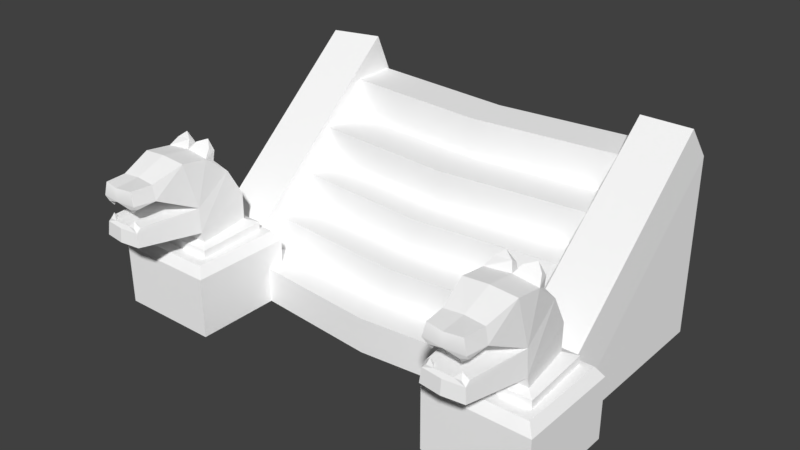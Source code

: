 # Source: Stairs_Bottom.blend  (saved by Blender 2.78.0; exported with 4.5.12 LTS)
import bpy
from mathutils import Matrix  # noqa: F401  (used for matrix-valued properties, if any)

bpy.ops.wm.read_factory_settings(use_empty=True)
scene = bpy.context.scene
scene.name = 'Scene'

# ---- collections
col_collection_1 = bpy.data.collections.new('Collection 1'); scene.collection.children.link(col_collection_1)

# ---- materials (node trees are filled in below, after node groups)
mat_atlas_01_006 = bpy.data.materials.new('atlas_01.006')
mat_atlas_01_006.alpha_threshold = 0.0
mat_atlas_01_006.use_transparent_shadow = False
mat_atlas_01_006.diffuse_color = (1.0, 1.0, 1.0, 1.0)
mat_atlas_01_006.roughness = 0.5

# ---- material node trees

# ---- world
world_world = bpy.data.worlds.new('World'); scene.world = world_world
world_world.color = (0.05088, 0.05088, 0.05088)
world_world.use_sun_shadow = False
world_world.sun_shadow_jitter_overblur = 0.0
world_world.cycles.sampling_method = 'MANUAL'

# ---- meshes
me_scene_009 = bpy.data.meshes.new('Scene.009')
me_scene_009.from_pydata([(-0.04269, 40.36, -21.53), (-173.5, 40.27, -77.2), (-0.04269, 40.27, -61.69), (-173.5, 40.36, -37.04), (173.4, 40.36, -37.04), (173.4, 40.27, -77.2), (-0.04269, 0.362, -21.53), (-173.5, 0.362, -37.04), (173.4, 0.3619, -37.04), (-0.04269, 79.0, -63.85), (-173.5, 78.12, -120.9), (-0.04269, 78.12, -105.4), (-173.5, 79.0, -79.36), (173.4, 79.0, -79.36), (173.4, 78.12, -120.9), (-0.04269, 116.9, -107.4), (-173.5, 118.1, -160.9), (-0.04269, 118.1, -145.4), (-173.5, 116.9, -122.9), (173.4, 116.9, -122.9), (173.4, 118.1, -160.9), (-0.04269, 159.0, -144.6), (-173.5, 160.4, -208.0), (-0.04269, 160.4, -192.4), (-173.5, 159.0, -160.1), (173.4, 159.0, -160.1), (173.4, 160.4, -208.0), (-0.04269, 200.0, -199.5), (-173.5, 200.0, -264.5), (-0.04269, 200.0, -249.0), (-173.5, 200.0, -215.0), (173.4, 200.0, -215.0), (173.4, 200.0, -264.5), (-170.0, 242.2, -248.0), (-170.0, 40.98, -13.91), (-230.0, 40.98, -13.91), (-230.0, 239.2, -241.5), (-170.0, 0.0, -37.89), (-230.0, 0.0, -37.89), (-230.0, 200.0, -263.6), (-170.0, 198.3, -266.8), (-170.0, 0.362, -263.6), (-230.0, 0.362, -263.6), (170.0, 42.05, -7.88), (170.0, 234.6, -240.5), (227.5, 235.2, -238.4), (230.0, 42.05, -7.88), (170.0, 0.0, -36.16), (230.0, 0.0, -36.16), (170.0, 198.4, -273.9), (230.0, 200.0, -263.6), (230.0, 0.3617, -263.6), (170.0, 0.3617, -263.6), (-227.7, 182.1, 45.27), (-200.0, 172.2, 79.4), (-221.2, 170.1, 79.4), (-200.0, 184.7, 46.3), (-200.0, 170.0, 106.4), (-218.4, 170.5, 103.6), (-228.0, 178.0, 15.63), (-200.0, 180.6, 14.42), (-200.0, 155.4, 107.0), (-222.0, 155.4, 104.7), (-215.5, 151.0, 104.8), (-210.0, 152.0, 100.1), (-190.1, 152.0, 100.1), (-221.4, 150.6, 100.2), (-225.7, 154.1, -13.45), (-200.0, 171.4, 3.429), (-224.6, 171.2, 3.202), (-205.2, 188.2, 7.625), (-223.8, 186.0, 7.087), (-205.5, 183.9, 0.7591), (-223.6, 181.4, 0.1099), (-214.8, 145.2, 100.3), (-242.5, 87.95, 39.88), (-236.6, 77.01, -42.55), (-236.6, 87.95, -42.55), (-242.5, 77.01, 39.88), (-157.5, 87.95, 39.88), (-157.5, 77.01, 39.88), (-233.4, 91.42, 31.44), (-224.4, 91.42, -32.38), (-166.7, 91.42, 31.44), (-216.0, 192.4, 0.9754), (-181.7, 170.5, 103.6), (-178.1, 155.4, 104.7), (-184.6, 151.0, 104.8), (-178.7, 150.6, 100.2), (-178.9, 170.1, 79.4), (-175.7, 121.2, -32.66), (-224.4, 121.2, -32.66), (-175.7, 91.42, -32.38), (-174.4, 154.1, -13.45), (-175.5, 171.2, 3.202), (-194.6, 183.9, 0.7591), (-194.9, 188.2, 7.625), (-176.5, 181.4, 0.1099), (-185.3, 145.2, 100.3), (-162.2, 77.01, -41.66), (-162.2, 87.95, -41.66), (-184.0, 192.4, 0.9754), (-176.3, 186.0, 7.087), (-257.3, 0.246, 60.54), (-257.4, 67.94, 60.61), (-142.7, 67.94, 60.61), (-142.8, 0.246, 60.54), (-142.7, 67.94, -54.07), (-142.8, 0.246, -54.0), (-257.4, 67.94, -54.07), (-257.3, 0.246, -54.0), (-150.0, 79.03, -46.75), (-248.4, 79.03, 53.66), (-248.4, 79.03, -46.75), (-150.0, 79.03, 53.66), (-223.9, 153.3, 79.32), (-221.8, 130.9, 99.18), (-215.9, 136.8, 101.1), (-217.6, 130.9, 104.2), (-209.8, 130.9, 104.2), (-213.9, 130.6, 98.01), (-176.2, 153.3, 79.32), (-186.2, 130.6, 98.01), (-190.3, 130.9, 104.2), (-169.7, 129.6, 32.04), (-230.3, 129.6, 32.04), (-178.3, 130.9, 99.18), (-172.4, 182.1, 45.27), (-172.1, 178.0, 15.63), (-184.2, 136.8, 101.1), (-182.5, 130.9, 104.2), (-200.0, 111.5, 108.4), (-221.9, 126.6, 104.3), (-200.0, 126.6, 106.9), (-223.4, 111.5, 105.5), (-233.1, 102.9, 33.88), (-167.0, 102.9, 33.88), (-176.7, 111.5, 105.5), (-178.2, 126.6, 104.3), (172.3, 182.1, 45.27), (200.0, 172.2, 79.4), (178.8, 170.1, 79.4), (200.0, 184.7, 46.3), (200.0, 170.0, 106.4), (181.6, 170.5, 103.6), (172.0, 178.0, 15.63), (200.0, 180.6, 14.42), (200.0, 155.4, 107.0), (178.0, 155.4, 104.7), (184.5, 151.0, 104.8), (190.0, 152.0, 100.1), (209.9, 152.0, 100.1), (178.6, 150.6, 100.2), (174.3, 154.1, -13.45), (200.0, 171.4, 3.429), (175.4, 171.2, 3.202), (194.8, 188.2, 7.625), (176.2, 186.0, 7.087), (194.5, 183.9, 0.7591), (176.4, 181.4, 0.1099), (185.2, 145.2, 100.3), (157.5, 87.95, 39.88), (163.4, 77.01, -42.55), (163.4, 87.95, -42.55), (157.5, 77.01, 39.88), (242.5, 87.95, 39.88), (242.5, 77.01, 39.88), (166.6, 91.42, 31.44), (175.6, 91.42, -32.38), (233.3, 91.42, 31.44), (184.0, 192.4, 0.9754), (218.3, 170.5, 103.6), (221.9, 155.4, 104.7), (215.4, 151.0, 104.8), (221.3, 150.6, 100.2), (221.1, 170.1, 79.4), (224.3, 121.2, -32.66), (175.6, 121.2, -32.66), (224.3, 91.42, -32.38), (225.6, 154.1, -13.45), (224.5, 171.2, 3.202), (205.4, 183.9, 0.7591), (205.1, 188.2, 7.625), (223.5, 181.4, 0.1099), (214.7, 145.2, 100.3), (237.8, 77.01, -41.66), (237.8, 87.95, -41.66), (216.0, 192.4, 0.9754), (223.7, 186.0, 7.087), (142.7, 0.246, 60.54), (142.6, 67.94, 60.61), (257.3, 67.94, 60.61), (257.2, 0.246, 60.54), (257.3, 67.94, -54.07), (257.2, 0.246, -54.0), (142.6, 67.94, -54.07), (142.7, 0.246, -54.0), (250.0, 79.03, -46.75), (151.6, 79.03, 53.66), (151.6, 79.03, -46.75), (250.0, 79.03, 53.66), (176.1, 153.3, 79.32), (178.2, 130.9, 99.18), (184.1, 136.8, 101.1), (182.4, 130.9, 104.2), (190.2, 130.9, 104.2), (186.1, 130.6, 98.01), (223.8, 153.3, 79.32), (213.8, 130.6, 98.01), (209.7, 130.9, 104.2), (230.3, 129.6, 32.04), (169.7, 129.6, 32.04), (221.7, 130.9, 99.18), (227.6, 182.1, 45.27), (227.9, 178.0, 15.63), (215.8, 136.8, 101.1), (217.5, 130.9, 104.2), (200.0, 111.5, 108.4), (178.1, 126.6, 104.3), (200.0, 126.6, 106.9), (176.6, 111.5, 105.5), (166.9, 102.9, 33.88), (233.0, 102.9, 33.88), (223.3, 111.5, 105.5), (221.8, 126.6, 104.3)], [], [(0, 2, 1), (1, 3, 0), (2, 0, 4), (4, 5, 2), (6, 0, 3), (3, 7, 6), (0, 6, 8), (8, 4, 0), (9, 11, 10), (10, 12, 9), (11, 9, 13), (13, 14, 11), (15, 17, 16), (16, 18, 15), (17, 15, 19), (19, 20, 17), (11, 15, 18), (18, 10, 11), (19, 15, 11), (11, 14, 19), (21, 23, 22), (22, 24, 21), (23, 21, 25), (25, 26, 23), (17, 21, 24), (24, 16, 17), (25, 21, 17), (17, 20, 25), (27, 29, 28), (28, 30, 27), (29, 27, 31), (31, 32, 29), (23, 27, 30), (30, 22, 23), (31, 27, 23), (23, 26, 31), (9, 2, 5), (5, 13, 9), (1, 2, 9), (9, 12, 1), (33, 35, 34), (33, 36, 35), (37, 35, 38), (37, 34, 35), (33, 39, 36), (33, 40, 39), (41, 40, 37), (42, 40, 41), (42, 39, 40), (42, 38, 39), (36, 38, 35), (36, 39, 38), (33, 37, 40), (33, 34, 37), (43, 45, 44), (43, 46, 45), (47, 46, 43), (47, 48, 46), (49, 43, 44), (49, 47, 43), (50, 44, 45), (50, 49, 44), (48, 45, 46), (48, 50, 45), (50, 48, 51), (49, 51, 52), (49, 50, 51), (47, 49, 52), (53, 55, 54), (54, 56, 53), (54, 58, 57), (59, 53, 56), (56, 60, 59), (58, 62, 61), (61, 57, 58), (61, 62, 63), (61, 63, 64), (61, 64, 65), (66, 63, 62), (54, 55, 58), (67, 69, 68), (59, 60, 70), (70, 71, 59), (60, 68, 72), (72, 70, 60), (69, 73, 72), (72, 68, 69), (59, 71, 73), (73, 69, 59), (63, 66, 74), (66, 64, 74), (64, 63, 74), (75, 77, 76), (76, 78, 75), (75, 80, 79), (75, 78, 80), (81, 82, 77), (77, 75, 81), (83, 75, 79), (83, 81, 75), (84, 70, 72), (73, 71, 84), (84, 72, 73), (71, 70, 84), (54, 57, 85), (85, 57, 61), (61, 86, 85), (61, 65, 87), (61, 87, 86), (86, 87, 88), (85, 89, 54), (90, 82, 91), (90, 92, 82), (68, 94, 93), (93, 67, 68), (60, 96, 95), (95, 68, 60), (94, 68, 95), (95, 97, 94), (98, 88, 87), (98, 65, 88), (98, 87, 65), (79, 80, 99), (99, 100, 79), (100, 76, 77), (100, 99, 76), (83, 79, 100), (100, 92, 83), (92, 77, 82), (92, 100, 77), (95, 96, 101), (101, 102, 97), (97, 95, 101), (101, 96, 102), (103, 105, 104), (103, 106, 105), (105, 108, 107), (105, 106, 108), (107, 110, 109), (107, 108, 110), (109, 103, 104), (109, 110, 103), (111, 113, 112), (112, 114, 111), (105, 114, 112), (112, 104, 105), (107, 111, 114), (114, 105, 107), (109, 113, 111), (111, 107, 109), (104, 112, 113), (113, 109, 104), (115, 55, 53), (58, 55, 115), (115, 62, 58), (115, 66, 62), (116, 118, 117), (118, 119, 117), (119, 120, 117), (120, 116, 117), (66, 115, 64), (65, 115, 121), (65, 64, 115), (121, 89, 85), (85, 86, 121), (86, 88, 121), (119, 122, 120), (119, 123, 122), (122, 124, 120), (124, 116, 120), (116, 124, 125), (124, 122, 126), (88, 65, 121), (127, 56, 54), (54, 89, 127), (128, 60, 56), (56, 127, 128), (94, 128, 93), (128, 102, 96), (96, 60, 128), (128, 94, 97), (97, 102, 128), (129, 130, 126), (129, 123, 130), (129, 122, 123), (129, 126, 122), (127, 89, 121), (131, 133, 132), (132, 134, 131), (91, 135, 67), (135, 131, 134), (131, 135, 136), (131, 136, 137), (90, 67, 93), (90, 91, 67), (67, 59, 69), (132, 119, 118), (135, 91, 82), (82, 81, 135), (131, 137, 138), (138, 133, 131), (90, 93, 136), (136, 83, 92), (92, 90, 136), (83, 135, 81), (83, 136, 135), (135, 125, 67), (115, 53, 125), (135, 132, 125), (135, 134, 132), (59, 125, 53), (118, 116, 132), (125, 59, 67), (116, 125, 132), (138, 126, 130), (138, 130, 123), (124, 126, 138), (93, 124, 136), (127, 121, 124), (138, 136, 124), (138, 137, 136), (128, 127, 124), (125, 121, 115), (125, 124, 121), (124, 93, 128), (123, 133, 138), (133, 123, 119), (133, 119, 132), (139, 141, 140), (140, 142, 139), (140, 144, 143), (145, 139, 142), (142, 146, 145), (144, 148, 147), (147, 143, 144), (147, 148, 149), (147, 149, 150), (147, 150, 151), (152, 149, 148), (140, 141, 144), (153, 155, 154), (145, 146, 156), (156, 157, 145), (146, 154, 158), (158, 156, 146), (155, 159, 158), (158, 154, 155), (145, 157, 159), (159, 155, 145), (149, 152, 160), (152, 150, 160), (150, 149, 160), (161, 163, 162), (162, 164, 161), (161, 166, 165), (161, 164, 166), (167, 168, 163), (163, 161, 167), (169, 161, 165), (169, 167, 161), (170, 156, 158), (159, 157, 170), (170, 158, 159), (157, 156, 170), (140, 143, 171), (171, 143, 147), (147, 172, 171), (147, 151, 173), (147, 173, 172), (172, 173, 174), (171, 175, 140), (176, 168, 177), (176, 178, 168), (154, 180, 179), (179, 153, 154), (146, 182, 181), (181, 154, 146), (180, 154, 181), (181, 183, 180), (184, 174, 173), (184, 151, 174), (184, 173, 151), (165, 166, 185), (185, 186, 165), (186, 162, 163), (186, 185, 162), (169, 165, 186), (186, 178, 169), (178, 163, 168), (178, 186, 163), (181, 182, 187), (187, 188, 183), (183, 181, 187), (187, 182, 188), (189, 191, 190), (189, 192, 191), (191, 194, 193), (191, 192, 194), (193, 196, 195), (193, 194, 196), (195, 189, 190), (195, 196, 189), (197, 199, 198), (198, 200, 197), (191, 200, 198), (198, 190, 191), (193, 197, 200), (200, 191, 193), (195, 199, 197), (197, 193, 195), (190, 198, 199), (199, 195, 190), (201, 141, 139), (144, 141, 201), (201, 148, 144), (201, 152, 148), (202, 204, 203), (204, 205, 203), (205, 206, 203), (206, 202, 203), (152, 201, 150), (151, 201, 207), (151, 150, 201), (207, 175, 171), (171, 172, 207), (172, 174, 207), (205, 208, 206), (205, 209, 208), (208, 210, 206), (210, 202, 206), (202, 210, 211), (210, 208, 212), (174, 151, 207), (213, 142, 140), (140, 175, 213), (214, 146, 142), (142, 213, 214), (180, 214, 179), (214, 188, 182), (182, 146, 214), (214, 180, 183), (183, 188, 214), (215, 216, 212), (215, 209, 216), (215, 208, 209), (215, 212, 208), (213, 175, 207), (217, 219, 218), (218, 220, 217), (177, 221, 153), (221, 217, 220), (217, 221, 222), (217, 222, 223), (176, 153, 179), (176, 177, 153), (153, 145, 155), (218, 205, 204), (221, 177, 168), (168, 167, 221), (217, 223, 224), (224, 219, 217), (176, 179, 222), (222, 169, 178), (178, 176, 222), (169, 221, 167), (169, 222, 221), (221, 211, 153), (201, 139, 211), (221, 218, 211), (221, 220, 218), (145, 211, 139), (204, 202, 218), (211, 145, 153), (202, 211, 218), (224, 212, 216), (224, 216, 209), (210, 212, 224), (179, 210, 222), (213, 207, 210), (224, 222, 210), (224, 223, 222), (214, 213, 210), (211, 207, 201), (211, 210, 207), (210, 179, 214), (209, 219, 224), (219, 209, 205), (219, 205, 218)])
me_scene_009.polygons.foreach_set('use_smooth', [True] * 388)
_k = set([(0, 3), (0, 4), (1, 2), (1, 9), (2, 5), (9, 12), (9, 13), (10, 11), (11, 14), (11, 19), (15, 18), (15, 19), (16, 17), (17, 20), (17, 25), (21, 24), (21, 25), (22, 23), (23, 26), (23, 31), (27, 30), (27, 31), (33, 34), (33, 36), (33, 40), (34, 35), (34, 37), (35, 36), (35, 37), (35, 38), (36, 39), (38, 39), (39, 40), (39, 42), (40, 41), (40, 42), (43, 44), (43, 46), (43, 47), (44, 45), (44, 49), (45, 46), (45, 50), (46, 48), (47, 49), (48, 50), (49, 50), (49, 52), (50, 51), (53, 54), (53, 55), (53, 56), (53, 59), (53, 115), (53, 125), (54, 55), (54, 56), (54, 57), (54, 58), (54, 85), (54, 89), (55, 58), (56, 60), (56, 127), (57, 58), (57, 85), (58, 62), (59, 60), (59, 67), (59, 69), (59, 70), (59, 71), (59, 73), (59, 125), (60, 68), (60, 70), (60, 96), (60, 128), (61, 62), (61, 63), (61, 64), (61, 65), (61, 86), (61, 87), (62, 63), (62, 66), (62, 115), (63, 64), (63, 66), (63, 74), (64, 65), (64, 66), (64, 74), (64, 115), (65, 87), (65, 88), (65, 98), (65, 121), (66, 74), (66, 115), (67, 68), (67, 69), (67, 91), (67, 93), (67, 125), (67, 135), (68, 69), (68, 72), (68, 94), (68, 95), (69, 72), (69, 73), (70, 71), (70, 72), (70, 84), (71, 73), (71, 84), (72, 73), (72, 84), (73, 84), (75, 77), (75, 78), (75, 79), (75, 80), (75, 81), (76, 77), (76, 100), (77, 81), (77, 82), (77, 100), (79, 80), (79, 83), (79, 99), (79, 100), (81, 82), (81, 83), (81, 135), (82, 91), (82, 92), (82, 135), (83, 92), (83, 100), (83, 136), (85, 86), (85, 89), (85, 121), (86, 87), (86, 88), (86, 121), (87, 88), (87, 98), (88, 98), (88, 121), (89, 121), (89, 127), (90, 91), (90, 92), (90, 93), (90, 136), (91, 135), (92, 100), (92, 136), (93, 94), (93, 124), (93, 128), (93, 136), (94, 95), (94, 97), (94, 128), (95, 96), (95, 97), (95, 101), (96, 101), (96, 102), (96, 128), (97, 101), (97, 102), (97, 128), (99, 100), (101, 102), (102, 128), (103, 104), (103, 109), (104, 105), (104, 109), (104, 112), (105, 106), (105, 107), (105, 108), (105, 114), (107, 108), (107, 109), (107, 110), (107, 111), (109, 110), (109, 113), (111, 113), (111, 114), (112, 113), (112, 114), (115, 121), (115, 125), (116, 117), (116, 118), (116, 120), (116, 125), (116, 132), (117, 118), (117, 119), (117, 120), (118, 119), (118, 132), (119, 120), (119, 123), (119, 132), (121, 124), (121, 127), (122, 123), (122, 126), (122, 129), (123, 129), (123, 130), (123, 138), (124, 125), (124, 126), (124, 127), (124, 128), (124, 136), (124, 138), (125, 132), (125, 135), (126, 129), (126, 130), (126, 138), (127, 128), (129, 130), (130, 138), (131, 133), (131, 134), (131, 137), (132, 133), (132, 134), (133, 138), (134, 135), (135, 136), (136, 137), (137, 138), (139, 140), (139, 141), (139, 142), (139, 145), (139, 201), (139, 211), (140, 141), (140, 142), (140, 143), (140, 144), (140, 171), (140, 175), (141, 144), (142, 146), (142, 213), (143, 144), (143, 171), (144, 148), (145, 146), (145, 153), (145, 155), (145, 156), (145, 157), (145, 159), (145, 211), (146, 154), (146, 156), (146, 182), (146, 214), (147, 148), (147, 149), (147, 150), (147, 151), (147, 172), (147, 173), (148, 149), (148, 152), (148, 201), (149, 150), (149, 152), (149, 160), (150, 151), (150, 152), (150, 160), (150, 201), (151, 173), (151, 174), (151, 184), (151, 207), (152, 160), (152, 201), (153, 154), (153, 155), (153, 177), (153, 179), (153, 211), (153, 221), (154, 155), (154, 158), (154, 180), (154, 181), (155, 158), (155, 159), (156, 157), (156, 158), (156, 170), (157, 159), (157, 170), (158, 159), (158, 170), (159, 170), (161, 163), (161, 164), (161, 165), (161, 166), (161, 167), (162, 163), (162, 186), (163, 167), (163, 168), (163, 186), (165, 166), (165, 169), (165, 185), (165, 186), (167, 168), (167, 169), (167, 221), (168, 177), (168, 178), (168, 221), (169, 178), (169, 186), (169, 222), (171, 172), (171, 175), (171, 207), (172, 173), (172, 174), (172, 207), (173, 174), (173, 184), (174, 184), (174, 207), (175, 207), (175, 213), (176, 177), (176, 178), (176, 179), (176, 222), (177, 221), (178, 186), (178, 222), (179, 180), (179, 210), (179, 214), (179, 222), (180, 181), (180, 183), (180, 214), (181, 182), (181, 183), (181, 187), (182, 187), (182, 188), (182, 214), (183, 187), (183, 188), (183, 214), (185, 186), (187, 188), (188, 214), (189, 190), (189, 195), (190, 191), (190, 195), (190, 198), (191, 192), (191, 193), (191, 194), (191, 200), (193, 194), (193, 195), (193, 196), (193, 197), (195, 196), (195, 199), (197, 199), (197, 200), (198, 199), (198, 200), (201, 207), (201, 211), (202, 203), (202, 204), (202, 206), (202, 211), (202, 218), (203, 204), (203, 205), (203, 206), (204, 205), (204, 218), (205, 206), (205, 209), (205, 218), (207, 210), (207, 213), (208, 209), (208, 212), (208, 215), (209, 215), (209, 216), (209, 224), (210, 211), (210, 212), (210, 213), (210, 214), (210, 222), (210, 224), (211, 218), (211, 221), (212, 215), (212, 216), (212, 224), (213, 214), (215, 216), (216, 224), (217, 219), (217, 220), (217, 223), (218, 219), (218, 220), (219, 224), (220, 221), (221, 222), (222, 223), (223, 224)])
me_scene_009.attributes.new('sharp_edge', 'BOOLEAN', 'EDGE').data.foreach_set('value', [ (min(e.vertices), max(e.vertices)) in _k for e in me_scene_009.edges])
_uv = me_scene_009.uv_layers.new(name='UVSet0')
_uv.uv.foreach_set('vector', [0.8009, 0.3359, 0.8009, 0.3419, 0.8237, 0.3419, 0.8237, 0.3419, 0.8237, 0.3359, 0.8009, 0.3359, 0.8009, 0.3419, 0.8009, 0.3359, 0.7782, 0.3359, 0.7782, 0.3359, 0.7782, 0.3419, 0.8009, 0.3419, 0.8009, 0.3299, 0.8009, 0.3359, 0.8237, 0.3359, 0.8237, 0.3359, 0.8237, 0.3299, 0.8009, 0.3299, 0.8009, 0.3359, 0.8009, 0.3299, 0.7782, 0.3299, 0.7782, 0.3299, 0.7782, 0.3359, 0.8009, 0.3359, 0.8009, 0.3479, 0.8009, 0.3539, 0.8237, 0.3539, 0.8237, 0.3539, 0.8237, 0.3479, 0.8009, 0.3479, 0.8009, 0.3539, 0.8009, 0.3479, 0.7782, 0.3479, 0.7782, 0.3479, 0.7782, 0.3539, 0.8009, 0.3539, 0.8009, 0.3599, 0.8009, 0.3659, 0.8237, 0.3659, 0.8237, 0.3659, 0.8237, 0.3599, 0.8009, 0.3599, 0.8009, 0.3659, 0.8009, 0.3599, 0.7782, 0.3599, 0.7782, 0.3599, 0.7782, 0.3659, 0.8009, 0.3659, 0.8009, 0.3539, 0.8009, 0.3599, 0.8237, 0.3599, 0.8237, 0.3599, 0.8237, 0.3539, 0.8009, 0.3539, 0.7782, 0.3599, 0.8009, 0.3599, 0.8009, 0.3539, 0.8009, 0.3539, 0.7782, 0.3539, 0.7782, 0.3599, 0.8009, 0.372, 0.8009, 0.378, 0.8237, 0.378, 0.8237, 0.378, 0.8237, 0.372, 0.8009, 0.372, 0.8009, 0.378, 0.8009, 0.372, 0.7782, 0.372, 0.7782, 0.372, 0.7782, 0.378, 0.8009, 0.378, 0.8009, 0.3659, 0.8009, 0.372, 0.8237, 0.372, 0.8237, 0.372, 0.8237, 0.3659, 0.8009, 0.3659, 0.7782, 0.372, 0.8009, 0.372, 0.8009, 0.3659, 0.8009, 0.3659, 0.7782, 0.3659, 0.7782, 0.372, 0.8009, 0.384, 0.8009, 0.39, 0.8237, 0.39, 0.8237, 0.39, 0.8237, 0.384, 0.8009, 0.384, 0.8009, 0.39, 0.8009, 0.384, 0.7782, 0.384, 0.7782, 0.384, 0.7782, 0.39, 0.8009, 0.39, 0.8009, 0.378, 0.8009, 0.384, 0.8237, 0.384, 0.8237, 0.384, 0.8237, 0.378, 0.8009, 0.378, 0.7782, 0.384, 0.8009, 0.384, 0.8009, 0.378, 0.8009, 0.378, 0.7782, 0.378, 0.7782, 0.384, 0.8009, 0.3479, 0.8009, 0.3419, 0.7782, 0.3419, 0.7782, 0.3419, 0.7782, 0.3479, 0.8009, 0.3479, 0.8237, 0.3419, 0.8009, 0.3419, 0.8009, 0.3479, 0.8009, 0.3479, 0.8237, 0.3479, 0.8237, 0.3419, 0.9985, 0.3966, 0.9282, 0.3817, 0.9282, 0.3966, 0.9985, 0.3966, 0.9985, 0.3817, 0.9282, 0.3817, 0.9227, 0.3981, 0.9376, 0.4098, 0.9376, 0.3981, 0.9227, 0.3981, 0.9227, 0.4098, 0.9376, 0.4098, 0.9011, 0.4036, 0.8897, 0.3945, 0.8897, 0.4036, 0.9011, 0.4036, 0.9011, 0.3937, 0.8897, 0.3945, 0.9011, 0.3563, 0.9011, 0.3937, 0.9393, 0.3563, 0.8897, 0.3563, 0.9011, 0.3937, 0.9011, 0.3563, 0.8897, 0.3563, 0.8897, 0.3945, 0.9011, 0.3937, 0.8897, 0.3563, 0.8514, 0.3563, 0.8897, 0.3945, 0.8897, 0.4036, 0.8514, 0.3563, 0.8514, 0.3655, 0.8897, 0.4036, 0.8897, 0.3945, 0.8514, 0.3563, 0.9011, 0.4036, 0.9393, 0.3563, 0.9011, 0.3937, 0.9011, 0.4036, 0.9393, 0.3651, 0.9393, 0.3563, 0.9282, 0.3966, 0.9985, 0.3817, 0.9985, 0.3966, 0.9282, 0.3966, 0.9282, 0.3817, 0.9985, 0.3817, 0.9227, 0.3981, 0.9376, 0.4098, 0.9227, 0.4098, 0.9227, 0.3981, 0.9376, 0.3981, 0.9376, 0.4098, 0.9011, 0.3928, 0.9393, 0.3651, 0.9011, 0.4036, 0.9011, 0.3928, 0.9393, 0.3563, 0.9393, 0.3651, 0.8897, 0.3945, 0.9011, 0.4036, 0.8897, 0.4036, 0.8897, 0.3945, 0.9011, 0.3928, 0.9011, 0.4036, 0.8514, 0.3563, 0.8897, 0.4036, 0.8514, 0.3655, 0.8514, 0.3563, 0.8884, 0.3931, 0.8897, 0.4036, 0.8897, 0.3945, 0.8514, 0.3563, 0.8897, 0.3563, 0.9011, 0.3928, 0.8897, 0.3563, 0.9011, 0.3563, 0.9011, 0.3928, 0.8897, 0.3945, 0.8897, 0.3563, 0.9393, 0.3563, 0.9011, 0.3928, 0.9011, 0.3563, 0.7931, 0.4605, 0.7925, 0.4501, 0.8001, 0.45, 0.8001, 0.45, 0.8001, 0.46, 0.7931, 0.4605, 0.8001, 0.45, 0.7945, 0.4433, 0.8001, 0.4414, 0.7931, 0.4684, 0.7931, 0.4605, 0.8001, 0.46, 0.8001, 0.46, 0.8001, 0.4696, 0.7931, 0.4684, 0.7945, 0.4433, 0.7902, 0.4412, 0.7964, 0.4367, 0.7964, 0.4367, 0.8001, 0.4414, 0.7945, 0.4433, 0.8426, 0.4464, 0.841, 0.4526, 0.8408, 0.451, 0.8426, 0.4464, 0.8408, 0.451, 0.8398, 0.4492, 0.8426, 0.4464, 0.8398, 0.4492, 0.8398, 0.4436, 0.8397, 0.4524, 0.8408, 0.451, 0.841, 0.4526, 0.8001, 0.45, 0.7925, 0.4501, 0.7945, 0.4433, 0.7931, 0.4775, 0.7928, 0.4712, 0.8001, 0.4702, 0.7737, 0.4636, 0.7721, 0.4565, 0.7751, 0.4575, 0.7751, 0.4575, 0.7761, 0.4626, 0.7737, 0.4636, 0.7721, 0.4565, 0.774, 0.4526, 0.7763, 0.4558, 0.7763, 0.4558, 0.7751, 0.4575, 0.7721, 0.4565, 0.7809, 0.4515, 0.7811, 0.4546, 0.7763, 0.4558, 0.7763, 0.4558, 0.774, 0.4526, 0.7809, 0.4515, 0.7737, 0.4636, 0.7761, 0.4626, 0.7777, 0.4644, 0.7777, 0.4644, 0.7761, 0.4669, 0.7737, 0.4636, 0.7737, 0.4285, 0.7757, 0.4291, 0.7738, 0.4308, 0.7757, 0.4291, 0.7766, 0.4322, 0.7738, 0.4308, 0.7712, 0.4293, 0.7737, 0.4285, 0.7738, 0.4308, 0.7811, 0.4232, 0.7584, 0.4282, 0.7589, 0.4246, 0.7589, 0.4246, 0.7823, 0.4216, 0.7811, 0.4232, 0.7811, 0.4232, 0.7823, 0.4479, 0.7811, 0.4463, 0.7811, 0.4232, 0.7823, 0.4216, 0.7823, 0.4479, 0.7788, 0.4256, 0.7612, 0.4289, 0.7584, 0.4282, 0.7584, 0.4282, 0.7811, 0.4232, 0.7788, 0.4256, 0.7788, 0.4439, 0.7811, 0.4232, 0.7811, 0.4463, 0.7788, 0.4439, 0.7788, 0.4256, 0.7811, 0.4232, 0.7791, 0.459, 0.7751, 0.4575, 0.7763, 0.4558, 0.7777, 0.4644, 0.7761, 0.4626, 0.7791, 0.459, 0.7791, 0.459, 0.7763, 0.4558, 0.7811, 0.4546, 0.7761, 0.4626, 0.7751, 0.4575, 0.7791, 0.459, 0.8001, 0.45, 0.8001, 0.4414, 0.8056, 0.4433, 0.8056, 0.4433, 0.8001, 0.4414, 0.8037, 0.4367, 0.8037, 0.4367, 0.8099, 0.4412, 0.8056, 0.4433, 0.8426, 0.4464, 0.8398, 0.4436, 0.8408, 0.4418, 0.8426, 0.4464, 0.8408, 0.4418, 0.841, 0.4401, 0.841, 0.4401, 0.8408, 0.4418, 0.8397, 0.4404, 0.8056, 0.4433, 0.8077, 0.4501, 0.8001, 0.45, 0.808, 0.4882, 0.7886, 0.496, 0.7921, 0.4882, 0.808, 0.4882, 0.8115, 0.496, 0.7886, 0.496, 0.8001, 0.4702, 0.8073, 0.4712, 0.807, 0.4775, 0.807, 0.4775, 0.7931, 0.4775, 0.8001, 0.4702, 0.8386, 0.4788, 0.8356, 0.4799, 0.8345, 0.4781, 0.8345, 0.4781, 0.8368, 0.475, 0.8386, 0.4788, 0.8298, 0.4738, 0.8368, 0.475, 0.8345, 0.4781, 0.8345, 0.4781, 0.8296, 0.4769, 0.8298, 0.4738, 0.7669, 0.4317, 0.7646, 0.43, 0.7666, 0.4294, 0.7669, 0.4317, 0.7638, 0.4331, 0.7646, 0.43, 0.7669, 0.4317, 0.7666, 0.4294, 0.7692, 0.4302, 0.7811, 0.4463, 0.7823, 0.4479, 0.7589, 0.4449, 0.7589, 0.4449, 0.7585, 0.4415, 0.7811, 0.4463, 0.7585, 0.4415, 0.7589, 0.4246, 0.7584, 0.4282, 0.7585, 0.4415, 0.7589, 0.4449, 0.7589, 0.4246, 0.7788, 0.4439, 0.7811, 0.4463, 0.7585, 0.4415, 0.7585, 0.4415, 0.7612, 0.4406, 0.7788, 0.4439, 0.7612, 0.4406, 0.7584, 0.4282, 0.7612, 0.4289, 0.7612, 0.4406, 0.7585, 0.4415, 0.7584, 0.4282, 0.8345, 0.4781, 0.8356, 0.4799, 0.8316, 0.4813, 0.8316, 0.4813, 0.8346, 0.485, 0.8331, 0.4867, 0.8296, 0.4769, 0.8345, 0.4781, 0.8316, 0.4813, 0.8316, 0.4813, 0.8356, 0.4799, 0.8346, 0.485, 0.9989, 0.3014, 0.9801, 0.3179, 0.9989, 0.3179, 0.9989, 0.3014, 0.9801, 0.3014, 0.9801, 0.3179, 0.9801, 0.3179, 0.961, 0.3014, 0.961, 0.3179, 0.9801, 0.3179, 0.9801, 0.3014, 0.961, 0.3014, 0.961, 0.3179, 0.942, 0.3014, 0.942, 0.3179, 0.961, 0.3179, 0.961, 0.3014, 0.942, 0.3014, 0.942, 0.3179, 0.9225, 0.3014, 0.9225, 0.3179, 0.942, 0.3179, 0.942, 0.3014, 0.9225, 0.3014, 0.9397, 0.3347, 0.9397, 0.3203, 0.9249, 0.3203, 0.9249, 0.3203, 0.9249, 0.3347, 0.9397, 0.3347, 0.9225, 0.3369, 0.9249, 0.3347, 0.9249, 0.3203, 0.9249, 0.3203, 0.9225, 0.3179, 0.9225, 0.3369, 0.942, 0.3369, 0.9397, 0.3347, 0.9249, 0.3347, 0.9249, 0.3347, 0.9225, 0.3369, 0.942, 0.3369, 0.942, 0.3179, 0.9397, 0.3203, 0.9397, 0.3347, 0.9397, 0.3347, 0.942, 0.3369, 0.942, 0.3179, 0.9225, 0.3179, 0.9249, 0.3203, 0.9397, 0.3203, 0.9397, 0.3203, 0.942, 0.3179, 0.9225, 0.3179, 0.7863, 0.4498, 0.7925, 0.4501, 0.7931, 0.4605, 0.7945, 0.4433, 0.7925, 0.4501, 0.7863, 0.4498, 0.7863, 0.4498, 0.7902, 0.4412, 0.7945, 0.4433, 0.8341, 0.4532, 0.8397, 0.4524, 0.841, 0.4526, 0.7752, 0.4374, 0.7734, 0.4374, 0.7736, 0.4396, 0.7734, 0.4374, 0.7712, 0.4375, 0.7736, 0.4396, 0.7712, 0.4375, 0.7703, 0.4394, 0.7736, 0.4396, 0.7765, 0.4392, 0.7752, 0.4374, 0.7736, 0.4396, 0.8397, 0.4524, 0.8341, 0.4532, 0.8398, 0.4492, 0.8398, 0.4436, 0.8341, 0.4532, 0.8341, 0.4395, 0.8398, 0.4436, 0.8398, 0.4492, 0.8341, 0.4532, 0.8138, 0.4498, 0.8077, 0.4501, 0.8056, 0.4433, 0.8056, 0.4433, 0.8099, 0.4412, 0.8138, 0.4498, 0.841, 0.4401, 0.8397, 0.4404, 0.8341, 0.4395, 0.7579, 0.4702, 0.7645, 0.4719, 0.7567, 0.4719, 0.7579, 0.4702, 0.7633, 0.4702, 0.7645, 0.4719, 0.7645, 0.4719, 0.7692, 0.4904, 0.7567, 0.4719, 0.7692, 0.4904, 0.7546, 0.4716, 0.7567, 0.4719, 0.7546, 0.4716, 0.7692, 0.4904, 0.752, 0.4904, 0.7692, 0.4904, 0.7645, 0.4719, 0.7666, 0.4716, 0.8397, 0.4404, 0.8398, 0.4436, 0.8341, 0.4395, 0.807, 0.4605, 0.8001, 0.46, 0.8001, 0.45, 0.8001, 0.45, 0.8077, 0.4501, 0.807, 0.4605, 0.8071, 0.4684, 0.8001, 0.4696, 0.8001, 0.46, 0.8001, 0.46, 0.807, 0.4605, 0.8071, 0.4684, 0.8073, 0.4712, 0.8071, 0.4684, 0.807, 0.4775, 0.8371, 0.4859, 0.8346, 0.485, 0.8356, 0.4799, 0.8356, 0.4799, 0.8386, 0.4788, 0.8371, 0.4859, 0.8371, 0.4859, 0.8346, 0.4893, 0.8331, 0.4867, 0.8331, 0.4867, 0.8346, 0.485, 0.8371, 0.4859, 0.7655, 0.4382, 0.7658, 0.436, 0.764, 0.4361, 0.7655, 0.4382, 0.768, 0.4362, 0.7658, 0.436, 0.7655, 0.4382, 0.7689, 0.438, 0.768, 0.4362, 0.7655, 0.4382, 0.764, 0.4361, 0.7627, 0.4379, 0.807, 0.4605, 0.8077, 0.4501, 0.8138, 0.4498, 0.7517, 0.455, 0.7554, 0.4514, 0.7604, 0.4563, 0.7604, 0.4563, 0.7571, 0.4602, 0.7517, 0.455, 0.7921, 0.4882, 0.7733, 0.4766, 0.7931, 0.4775, 0.8386, 0.4382, 0.8172, 0.4289, 0.818, 0.4354, 0.8172, 0.4289, 0.8386, 0.4382, 0.8386, 0.4196, 0.8172, 0.4289, 0.8386, 0.4196, 0.818, 0.4223, 0.808, 0.4882, 0.7931, 0.4775, 0.807, 0.4775, 0.808, 0.4882, 0.7921, 0.4882, 0.7931, 0.4775, 0.7931, 0.4775, 0.7931, 0.4684, 0.7928, 0.4712, 0.7545, 0.4701, 0.7579, 0.4702, 0.7558, 0.4704, 0.7733, 0.4766, 0.7921, 0.4882, 0.7886, 0.496, 0.7886, 0.496, 0.7719, 0.481, 0.7733, 0.4766, 0.8484, 0.455, 0.843, 0.4602, 0.8397, 0.4563, 0.8397, 0.4563, 0.8447, 0.4514, 0.8484, 0.455, 0.808, 0.4882, 0.807, 0.4775, 0.8269, 0.4766, 0.8269, 0.4766, 0.8283, 0.481, 0.8115, 0.496, 0.8115, 0.496, 0.808, 0.4882, 0.8269, 0.4766, 0.8421, 0.4195, 0.8386, 0.4382, 0.8421, 0.4383, 0.8421, 0.4195, 0.8386, 0.4196, 0.8386, 0.4382, 0.7733, 0.4766, 0.7786, 0.4685, 0.7931, 0.4775, 0.7863, 0.4498, 0.7931, 0.4605, 0.7786, 0.4685, 0.7733, 0.4766, 0.7604, 0.4563, 0.7786, 0.4685, 0.7733, 0.4766, 0.7571, 0.4602, 0.7604, 0.4563, 0.7931, 0.4684, 0.7786, 0.4685, 0.7931, 0.4605, 0.7558, 0.4704, 0.7546, 0.4716, 0.7545, 0.4701, 0.7786, 0.4685, 0.7931, 0.4684, 0.7931, 0.4775, 0.7546, 0.4716, 0.752, 0.4904, 0.7545, 0.4701, 0.7667, 0.4701, 0.7666, 0.4716, 0.7654, 0.4704, 0.7667, 0.4701, 0.7654, 0.4704, 0.7633, 0.4702, 0.7692, 0.4904, 0.7666, 0.4716, 0.7667, 0.4701, 0.807, 0.4775, 0.8214, 0.4685, 0.8269, 0.4766, 0.807, 0.4605, 0.8138, 0.4498, 0.8214, 0.4685, 0.8397, 0.4563, 0.8269, 0.4766, 0.8214, 0.4685, 0.8397, 0.4563, 0.843, 0.4602, 0.8269, 0.4766, 0.8071, 0.4684, 0.807, 0.4605, 0.8214, 0.4685, 0.819, 0.4546, 0.8341, 0.4395, 0.8341, 0.4532, 0.819, 0.4546, 0.8191, 0.4382, 0.8341, 0.4395, 0.8214, 0.4685, 0.807, 0.4775, 0.8071, 0.4684, 0.7633, 0.4702, 0.7606, 0.4685, 0.7667, 0.4701, 0.7606, 0.4685, 0.7633, 0.4702, 0.7579, 0.4702, 0.7606, 0.4685, 0.7579, 0.4702, 0.7545, 0.4701, 0.7931, 0.4605, 0.7925, 0.4501, 0.8001, 0.45, 0.8001, 0.45, 0.8001, 0.46, 0.7931, 0.4605, 0.8001, 0.45, 0.7945, 0.4433, 0.8001, 0.4414, 0.7931, 0.4684, 0.7931, 0.4605, 0.8001, 0.46, 0.8001, 0.46, 0.8001, 0.4696, 0.7931, 0.4684, 0.7945, 0.4433, 0.7902, 0.4412, 0.7964, 0.4367, 0.7964, 0.4367, 0.8001, 0.4414, 0.7945, 0.4433, 0.8426, 0.4464, 0.841, 0.4526, 0.8408, 0.451, 0.8426, 0.4464, 0.8408, 0.451, 0.8398, 0.4492, 0.8426, 0.4464, 0.8398, 0.4492, 0.8398, 0.4436, 0.8397, 0.4524, 0.8408, 0.451, 0.841, 0.4526, 0.8001, 0.45, 0.7925, 0.4501, 0.7945, 0.4433, 0.7931, 0.4775, 0.7928, 0.4712, 0.8001, 0.4702, 0.7737, 0.4636, 0.7721, 0.4565, 0.7751, 0.4575, 0.7751, 0.4575, 0.7761, 0.4626, 0.7737, 0.4636, 0.7721, 0.4565, 0.774, 0.4526, 0.7763, 0.4558, 0.7763, 0.4558, 0.7751, 0.4575, 0.7721, 0.4565, 0.7809, 0.4515, 0.7811, 0.4546, 0.7763, 0.4558, 0.7763, 0.4558, 0.774, 0.4526, 0.7809, 0.4515, 0.7737, 0.4636, 0.7761, 0.4626, 0.7777, 0.4644, 0.7777, 0.4644, 0.7761, 0.4669, 0.7737, 0.4636, 0.7737, 0.4285, 0.7757, 0.4291, 0.7738, 0.4308, 0.7757, 0.4291, 0.7766, 0.4322, 0.7738, 0.4308, 0.7712, 0.4293, 0.7737, 0.4285, 0.7738, 0.4308, 0.7811, 0.4232, 0.7584, 0.4282, 0.7589, 0.4246, 0.7589, 0.4246, 0.7823, 0.4216, 0.7811, 0.4232, 0.7811, 0.4232, 0.7823, 0.4479, 0.7811, 0.4463, 0.7811, 0.4232, 0.7823, 0.4216, 0.7823, 0.4479, 0.7788, 0.4256, 0.7612, 0.4289, 0.7584, 0.4282, 0.7584, 0.4282, 0.7811, 0.4232, 0.7788, 0.4256, 0.7788, 0.4439, 0.7811, 0.4232, 0.7811, 0.4463, 0.7788, 0.4439, 0.7788, 0.4256, 0.7811, 0.4232, 0.7791, 0.459, 0.7751, 0.4575, 0.7763, 0.4558, 0.7777, 0.4644, 0.7761, 0.4626, 0.7791, 0.459, 0.7791, 0.459, 0.7763, 0.4558, 0.7811, 0.4546, 0.7761, 0.4626, 0.7751, 0.4575, 0.7791, 0.459, 0.8001, 0.45, 0.8001, 0.4414, 0.8056, 0.4433, 0.8056, 0.4433, 0.8001, 0.4414, 0.8037, 0.4367, 0.8037, 0.4367, 0.8099, 0.4412, 0.8056, 0.4433, 0.8426, 0.4464, 0.8398, 0.4436, 0.8408, 0.4418, 0.8426, 0.4464, 0.8408, 0.4418, 0.841, 0.4401, 0.841, 0.4401, 0.8408, 0.4418, 0.8397, 0.4404, 0.8056, 0.4433, 0.8077, 0.4501, 0.8001, 0.45, 0.808, 0.4882, 0.7886, 0.496, 0.7921, 0.4882, 0.808, 0.4882, 0.8115, 0.496, 0.7886, 0.496, 0.8001, 0.4702, 0.8073, 0.4712, 0.807, 0.4775, 0.807, 0.4775, 0.7931, 0.4775, 0.8001, 0.4702, 0.8386, 0.4788, 0.8356, 0.4799, 0.8345, 0.4781, 0.8345, 0.4781, 0.8368, 0.475, 0.8386, 0.4788, 0.8298, 0.4738, 0.8368, 0.475, 0.8345, 0.4781, 0.8345, 0.4781, 0.8296, 0.4769, 0.8298, 0.4738, 0.7669, 0.4317, 0.7646, 0.43, 0.7666, 0.4294, 0.7669, 0.4317, 0.7638, 0.4331, 0.7646, 0.43, 0.7669, 0.4317, 0.7666, 0.4294, 0.7692, 0.4302, 0.7811, 0.4463, 0.7823, 0.4479, 0.7589, 0.4449, 0.7589, 0.4449, 0.7585, 0.4415, 0.7811, 0.4463, 0.7585, 0.4415, 0.7589, 0.4246, 0.7584, 0.4282, 0.7585, 0.4415, 0.7589, 0.4449, 0.7589, 0.4246, 0.7788, 0.4439, 0.7811, 0.4463, 0.7585, 0.4415, 0.7585, 0.4415, 0.7612, 0.4406, 0.7788, 0.4439, 0.7612, 0.4406, 0.7584, 0.4282, 0.7612, 0.4289, 0.7612, 0.4406, 0.7585, 0.4415, 0.7584, 0.4282, 0.8345, 0.4781, 0.8356, 0.4799, 0.8316, 0.4813, 0.8316, 0.4813, 0.8346, 0.485, 0.8331, 0.4867, 0.8296, 0.4769, 0.8345, 0.4781, 0.8316, 0.4813, 0.8316, 0.4813, 0.8356, 0.4799, 0.8346, 0.485, 0.9989, 0.3014, 0.9801, 0.3179, 0.9989, 0.3179, 0.9989, 0.3014, 0.9801, 0.3014, 0.9801, 0.3179, 0.9801, 0.3179, 0.961, 0.3014, 0.961, 0.3179, 0.9801, 0.3179, 0.9801, 0.3014, 0.961, 0.3014, 0.961, 0.3179, 0.942, 0.3014, 0.942, 0.3179, 0.961, 0.3179, 0.961, 0.3014, 0.942, 0.3014, 0.942, 0.3179, 0.9225, 0.3014, 0.9225, 0.3179, 0.942, 0.3179, 0.942, 0.3014, 0.9225, 0.3014, 0.9397, 0.3347, 0.9397, 0.3203, 0.9249, 0.3203, 0.9249, 0.3203, 0.9249, 0.3347, 0.9397, 0.3347, 0.9225, 0.3369, 0.9249, 0.3347, 0.9249, 0.3203, 0.9249, 0.3203, 0.9225, 0.3179, 0.9225, 0.3369, 0.942, 0.3369, 0.9397, 0.3347, 0.9249, 0.3347, 0.9249, 0.3347, 0.9225, 0.3369, 0.942, 0.3369, 0.942, 0.3179, 0.9397, 0.3203, 0.9397, 0.3347, 0.9397, 0.3347, 0.942, 0.3369, 0.942, 0.3179, 0.9225, 0.3179, 0.9249, 0.3203, 0.9397, 0.3203, 0.9397, 0.3203, 0.942, 0.3179, 0.9225, 0.3179, 0.7863, 0.4498, 0.7925, 0.4501, 0.7931, 0.4605, 0.7945, 0.4433, 0.7925, 0.4501, 0.7863, 0.4498, 0.7863, 0.4498, 0.7902, 0.4412, 0.7945, 0.4433, 0.8341, 0.4532, 0.8397, 0.4524, 0.841, 0.4526, 0.7752, 0.4374, 0.7734, 0.4374, 0.7736, 0.4396, 0.7734, 0.4374, 0.7712, 0.4375, 0.7736, 0.4396, 0.7712, 0.4375, 0.7703, 0.4394, 0.7736, 0.4396, 0.7765, 0.4392, 0.7752, 0.4374, 0.7736, 0.4396, 0.8397, 0.4524, 0.8341, 0.4532, 0.8398, 0.4492, 0.8398, 0.4436, 0.8341, 0.4532, 0.8341, 0.4395, 0.8398, 0.4436, 0.8398, 0.4492, 0.8341, 0.4532, 0.8138, 0.4498, 0.8077, 0.4501, 0.8056, 0.4433, 0.8056, 0.4433, 0.8099, 0.4412, 0.8138, 0.4498, 0.841, 0.4401, 0.8397, 0.4404, 0.8341, 0.4395, 0.7579, 0.4702, 0.7645, 0.4719, 0.7567, 0.4719, 0.7579, 0.4702, 0.7633, 0.4702, 0.7645, 0.4719, 0.7645, 0.4719, 0.7692, 0.4904, 0.7567, 0.4719, 0.7692, 0.4904, 0.7546, 0.4716, 0.7567, 0.4719, 0.7546, 0.4716, 0.7692, 0.4904, 0.752, 0.4904, 0.7692, 0.4904, 0.7645, 0.4719, 0.7666, 0.4716, 0.8397, 0.4404, 0.8398, 0.4436, 0.8341, 0.4395, 0.807, 0.4605, 0.8001, 0.46, 0.8001, 0.45, 0.8001, 0.45, 0.8077, 0.4501, 0.807, 0.4605, 0.8071, 0.4684, 0.8001, 0.4696, 0.8001, 0.46, 0.8001, 0.46, 0.807, 0.4605, 0.8071, 0.4684, 0.8073, 0.4712, 0.8071, 0.4684, 0.807, 0.4775, 0.8371, 0.4859, 0.8346, 0.485, 0.8356, 0.4799, 0.8356, 0.4799, 0.8386, 0.4788, 0.8371, 0.4859, 0.8371, 0.4859, 0.8346, 0.4893, 0.8331, 0.4867, 0.8331, 0.4867, 0.8346, 0.485, 0.8371, 0.4859, 0.7655, 0.4382, 0.7658, 0.436, 0.764, 0.4361, 0.7655, 0.4382, 0.768, 0.4362, 0.7658, 0.436, 0.7655, 0.4382, 0.7689, 0.438, 0.768, 0.4362, 0.7655, 0.4382, 0.764, 0.4361, 0.7627, 0.4379, 0.807, 0.4605, 0.8077, 0.4501, 0.8138, 0.4498, 0.7517, 0.455, 0.7554, 0.4514, 0.7604, 0.4563, 0.7604, 0.4563, 0.7571, 0.4602, 0.7517, 0.455, 0.7921, 0.4882, 0.7733, 0.4766, 0.7931, 0.4775, 0.8386, 0.4382, 0.8172, 0.4289, 0.818, 0.4354, 0.8172, 0.4289, 0.8386, 0.4382, 0.8386, 0.4196, 0.8172, 0.4289, 0.8386, 0.4196, 0.818, 0.4223, 0.808, 0.4882, 0.7931, 0.4775, 0.807, 0.4775, 0.808, 0.4882, 0.7921, 0.4882, 0.7931, 0.4775, 0.7931, 0.4775, 0.7931, 0.4684, 0.7928, 0.4712, 0.7545, 0.4701, 0.7579, 0.4702, 0.7558, 0.4704, 0.7733, 0.4766, 0.7921, 0.4882, 0.7886, 0.496, 0.7886, 0.496, 0.7719, 0.481, 0.7733, 0.4766, 0.8484, 0.455, 0.843, 0.4602, 0.8397, 0.4563, 0.8397, 0.4563, 0.8447, 0.4514, 0.8484, 0.455, 0.808, 0.4882, 0.807, 0.4775, 0.8269, 0.4766, 0.8269, 0.4766, 0.8283, 0.481, 0.8115, 0.496, 0.8115, 0.496, 0.808, 0.4882, 0.8269, 0.4766, 0.8421, 0.4195, 0.8386, 0.4382, 0.8421, 0.4383, 0.8421, 0.4195, 0.8386, 0.4196, 0.8386, 0.4382, 0.7733, 0.4766, 0.7786, 0.4685, 0.7931, 0.4775, 0.7863, 0.4498, 0.7931, 0.4605, 0.7786, 0.4685, 0.7733, 0.4766, 0.7604, 0.4563, 0.7786, 0.4685, 0.7733, 0.4766, 0.7571, 0.4602, 0.7604, 0.4563, 0.7931, 0.4684, 0.7786, 0.4685, 0.7931, 0.4605, 0.7558, 0.4704, 0.7546, 0.4716, 0.7545, 0.4701, 0.7786, 0.4685, 0.7931, 0.4684, 0.7931, 0.4775, 0.7546, 0.4716, 0.752, 0.4904, 0.7545, 0.4701, 0.7667, 0.4701, 0.7666, 0.4716, 0.7654, 0.4704, 0.7667, 0.4701, 0.7654, 0.4704, 0.7633, 0.4702, 0.7692, 0.4904, 0.7666, 0.4716, 0.7667, 0.4701, 0.807, 0.4775, 0.8214, 0.4685, 0.8269, 0.4766, 0.807, 0.4605, 0.8138, 0.4498, 0.8214, 0.4685, 0.8397, 0.4563, 0.8269, 0.4766, 0.8214, 0.4685, 0.8397, 0.4563, 0.843, 0.4602, 0.8269, 0.4766, 0.8071, 0.4684, 0.807, 0.4605, 0.8214, 0.4685, 0.819, 0.4546, 0.8341, 0.4395, 0.8341, 0.4532, 0.819, 0.4546, 0.8191, 0.4382, 0.8341, 0.4395, 0.8214, 0.4685, 0.807, 0.4775, 0.8071, 0.4684, 0.7633, 0.4702, 0.7606, 0.4685, 0.7667, 0.4701, 0.7606, 0.4685, 0.7633, 0.4702, 0.7579, 0.4702, 0.7606, 0.4685, 0.7579, 0.4702, 0.7545, 0.4701])
me_scene_009.materials.append(mat_atlas_01_006)
me_scene_009.use_remesh_preserve_volume = False
me_scene_009.use_remesh_preserve_attributes = False
me_scene_009.use_mirror_vertex_groups = False
me_scene_009.update()
me_scene_009.normals_split_custom_set([tuple(v) for v in zip(*[iter([1.71e-07, 1.0, 2.002e-05, 8.72e-08, 1.0, -2.791e-05, -8.54e-07, 1.0, 1.09e-05, -8.54e-07, 1.0, 1.09e-05, 3.517e-06, 1.0, -3.684e-05, 1.71e-07, 1.0, 2.002e-05, 8.72e-08, 1.0, -2.791e-05, 1.71e-07, 1.0, 2.002e-05, 1.133e-06, 1.0, 1.104e-05, 1.133e-06, 1.0, 1.104e-05, -2.835e-06, 1.0, -3.672e-05, 8.72e-08, 1.0, -2.791e-05, 1.073e-06, 0.0, 1.0, -1.927e-06, 0.0, 1.0, -0.1597, -3.408e-06, 0.9872, -0.1597, -3.408e-06, 0.9872, -0.1597, 3.416e-06, 0.9872, 1.073e-06, 0.0, 1.0, -1.927e-06, 0.0, 1.0, 1.073e-06, 0.0, 1.0, 0.1597, 3.408e-06, 0.9872, 0.1597, 3.408e-06, 0.9872, 0.1597, -3.419e-06, 0.9872, -1.927e-06, 0.0, 1.0, -4.946e-07, 1.0, -1.893e-05, -1.265e-06, 1.0, -1.918e-05, -2.283e-06, 1.0, 1.07e-05, -2.283e-06, 1.0, 1.07e-05, -1.101e-06, 1.0, 1.076e-05, -4.946e-07, 1.0, -1.893e-05, -1.265e-06, 1.0, -1.918e-05, -4.946e-07, 1.0, -1.893e-05, 6.384e-07, 1.0, 1.089e-05, 6.384e-07, 1.0, 1.089e-05, 3.729e-06, 1.0, 1.058e-05, -1.265e-06, 1.0, -1.918e-05, -1.671e-06, 1.0, 1.779e-05, -5.194e-07, 1.0, 1.724e-05, -2.009e-06, 1.0, -8.782e-06, -2.009e-06, 1.0, -8.782e-06, 2.782e-06, 1.0, -8.276e-06, -1.671e-06, 1.0, 1.779e-05, -5.194e-07, 1.0, 1.724e-05, -1.671e-06, 1.0, 1.779e-05, -9.241e-07, 1.0, -8.394e-06, -9.241e-07, 1.0, -8.394e-06, 1.092e-06, 1.0, -8.577e-06, -5.194e-07, 1.0, 1.724e-05, 3.166e-06, 8.14e-06, 1.0, 2.109e-06, 2.131e-05, 1.0, -0.1597, 2.882e-06, 0.9872, -0.1597, 2.882e-06, 0.9872, -0.1597, 5.111e-06, 0.9872, 3.166e-06, 8.14e-06, 1.0, 0.1597, 2.831e-06, 0.9872, 2.109e-06, 2.131e-05, 1.0, 3.166e-06, 8.14e-06, 1.0, 1.338e-05, 4.254e-06, 1.0, 0.1597, 5.071e-06, 0.9872, 0.1597, 1.037e-05, 0.9872, -1.419e-06, 1.0, 1.202e-05, -3.828e-07, 1.0, 1.165e-05, -3.746e-06, 1.0, 1.168e-05, -3.746e-06, 1.0, 1.168e-05, 3.127e-07, 1.0, 1.198e-05, -1.419e-06, 1.0, 1.202e-05, -3.828e-07, 1.0, 1.165e-05, -1.419e-06, 1.0, 1.202e-05, 1.117e-06, 1.0, 1.217e-05, 1.117e-06, 1.0, 1.217e-05, 2.755e-06, 1.0, 1.217e-05, -3.828e-07, 1.0, 1.165e-05, 5.188e-06, 1.399e-05, 1.0, -1.205e-06, 7.356e-06, 1.0, -0.1597, -2.58e-06, 0.9872, -0.1597, -2.58e-06, 0.9872, -0.1597, -2.472e-06, 0.9872, 5.188e-06, 1.399e-05, 1.0, 0.1597, -1.094e-05, 0.9872, -1.205e-06, 7.356e-06, 1.0, 5.188e-06, 1.399e-05, 1.0, 7.653e-06, 1.334e-06, 1.0, 0.1597, -2.67e-06, 0.9872, 0.1597, -8.541e-06, 0.9872, 0.0, 1.0, 0.0, 0.0, 1.0, 0.0, 0.0, 1.0, 0.0, 0.0, 1.0, 0.0, 0.0, 1.0, 0.0, 0.0, 1.0, 0.0, 0.0, 1.0, 0.0, 0.0, 1.0, 0.0, 0.0, 1.0, 0.0, 0.0, 1.0, 0.0, 0.0, 1.0, 0.0, 0.0, 1.0, 0.0, 8.412e-06, 1.311e-06, 1.0, -9.327e-06, -1.63e-05, 1.0, -0.1597, -2.207e-05, 0.9872, -0.1597, -2.207e-05, 0.9872, -0.1598, -1.453e-05, 0.9872, 8.412e-06, 1.311e-06, 1.0, 0.1597, -2.567e-05, 0.9872, -9.327e-06, -1.63e-05, 1.0, 8.412e-06, 1.311e-06, 1.0, -8.46e-06, -1.398e-05, 1.0, 0.1597, -1.65e-05, 0.9872, 0.1598, -1.492e-05, 0.9872, 2.366e-06, 6.281e-06, 1.0, 2.184e-06, 1.958e-05, 1.0, 0.1597, -8.565e-08, 0.9872, 0.1597, -8.565e-08, 0.9872, 0.1597, -2.719e-06, 0.9872, 2.366e-06, 6.281e-06, 1.0, -0.1597, -3.662e-06, 0.9872, 2.184e-06, 1.958e-05, 1.0, 2.366e-06, 6.281e-06, 1.0, -1.483e-05, -4.794e-06, 1.0, -0.1597, -3.181e-06, 0.9872, -0.1597, -4.385e-06, 0.9872, 0.01651, 0.7562, 0.6542, 0.01647, 0.7562, 0.6542, 0.01647, 0.7562, 0.6542, 0.01651, 0.7562, 0.6542, 0.0165, 0.7562, 0.6542, 0.01647, 0.7562, 0.6542, 0.0, -0.5051, 0.8631, 0.0, -0.5051, 0.8631, 0.0, -0.5051, 0.8631, 0.0, -0.5051, 0.8631, 0.0, -0.5051, 0.8631, 0.0, -0.5051, 0.8631, -0.07678, 0.4405, -0.8945, -0.07679, 0.4405, -0.8945, -0.07679, 0.4405, -0.8945, -0.07678, 0.4405, -0.8945, -0.07679, 0.4405, -0.8945, -0.07679, 0.4405, -0.8945, 1.0, -1.224e-06, -1.731e-09, 1.0, -1.945e-06, -7.444e-07, 1.0, -4.323e-06, -3.458e-06, -0.02688, -0.008067, -0.9996, -0.02688, -0.008071, -0.9996, -0.02688, -0.008068, -0.9996, -0.02686, -0.008074, -0.9996, -0.02686, -0.008074, -0.9996, -0.02686, -0.008072, -0.9996, -1.0, -1.734e-07, 0.0, -1.0, -1.734e-07, 0.0, -1.0, -1.734e-07, 0.0, -1.0, 3.798e-06, 3.536e-06, -1.0, 5.716e-06, 5.821e-06, -1.0, 5.964e-06, 6.117e-06, -1.0, 3.798e-06, 3.536e-06, -1.0, 3.533e-06, 3.22e-06, -1.0, 5.716e-06, 5.821e-06, 1.0, -2.737e-06, -1.612e-06, 1.0, -4.323e-06, -3.458e-06, 1.0, -1.945e-06, -7.444e-07, 1.0, -2.737e-06, -1.612e-06, 1.0, -6.333e-06, -5.71e-06, 1.0, -4.323e-06, -3.458e-06, -0.01518, 0.7683, 0.6399, -0.01514, 0.7683, 0.6399, -0.01516, 0.7683, 0.6399, -0.01518, 0.7683, 0.6399, -0.01516, 0.7683, 0.6399, -0.01514, 0.7683, 0.6399, 0.0, -0.558, 0.8298, 0.0, -0.558, 0.8298, 0.0, -0.558, 0.8298, 0.0, -0.558, 0.8298, 0.0, -0.558, 0.8298, 0.0, -0.558, 0.8298, -1.0, -1.661e-06, -1.514e-06, -1.0, -6.153e-06, -3.93e-06, -1.0, -1.052e-06, -1.187e-06, -1.0, -1.661e-06, -1.514e-06, -1.0, -6.694e-06, -4.221e-06, -1.0, -6.153e-06, -3.93e-06, 0.06883, 0.635, -0.7694, 0.06882, 0.635, -0.7694, 0.06884, 0.635, -0.7694, 0.06883, 0.635, -0.7694, 0.06884, 0.635, -0.7694, 0.06882, 0.635, -0.7694, 0.9997, 0.02203, 0.01361, 0.9997, 0.02203, 0.01361, 0.9997, 0.02204, 0.01362, 0.9997, 0.02203, 0.01361, 0.9997, 0.02204, 0.01362, 0.9997, 0.02203, 0.01361, 1.0, 0.0, 0.0, 1.0, 0.0, 0.0, 1.0, 0.0, 0.0, 0.08603, -0.02586, -0.996, 0.08605, -0.02586, -0.996, 0.08606, -0.02585, -0.996, 0.08603, -0.02586, -0.996, 0.08605, -0.02585, -0.996, 0.08605, -0.02586, -0.996, -1.0, -1.642e-06, -2.451e-09, -1.0, -1.642e-06, -2.451e-09, -1.0, -1.642e-06, -2.451e-09, 0.04213, 0.9439, 0.3277, 0.04214, 0.9439, 0.3277, 0.04214, 0.9439, 0.3277, 1.398e-05, 0.9346, 0.3556, 1.404e-05, 0.9346, 0.3556, 1.404e-05, 0.9346, 0.3557, 0.06396, 0.9979, 0.0121, 0.06396, 0.9979, 0.0121, 0.06396, 0.9979, 0.01209, 1.562e-05, 0.9917, -0.1286, 1.237e-06, 0.9917, -0.1286, 1.156e-05, 0.9917, -0.1286, 1.156e-05, 0.9917, -0.1286, 2.172e-05, 0.9917, -0.1286, 1.562e-05, 0.9917, -0.1286, -0.001191, 0.2907, 0.9568, 1.167e-05, -2.003e-05, 1.0, 2.969e-06, 2.124e-05, 1.0, 2.969e-06, 2.124e-05, 1.0, -1.361e-05, 0.387, 0.9221, -0.001191, 0.2907, 0.9568, -1.215e-05, -0.1865, 0.9825, 0.0002113, -0.1862, 0.9825, -1.06e-05, -0.1865, 0.9825, 0.1503, -0.7214, 0.676, 0.1503, -0.7214, 0.6761, 0.1503, -0.7214, 0.6761, -0.07278, -0.34, 0.9376, -0.07283, -0.34, 0.9376, 0.0728, -0.34, 0.9376, -0.5589, -0.3678, 0.7432, -0.5589, -0.3678, 0.7432, -0.5589, -0.3678, 0.7432, 0.04461, 0.9989, 0.01065, 0.04461, 0.9989, 0.01066, 0.04461, 0.9989, 0.01066, -0.0002896, 0.7655, -0.6434, -3.473e-06, 0.7656, -0.6433, 9.239e-06, 0.7655, -0.6434, -1.635e-05, 0.6659, 0.746, -1.668e-05, 0.6659, 0.746, -1.674e-05, 0.6659, 0.746, -0.1133, 0.8129, 0.5713, -0.1133, 0.8129, 0.5713, -0.1133, 0.8129, 0.5713, 0.9002, 0.3334, -0.2802, 0.9002, 0.3334, -0.2802, 0.9002, 0.3334, -0.2802, 0.9002, 0.3334, -0.2802, 0.8935, 0.3573, -0.2718, 0.9002, 0.3334, -0.2802, 0.07405, -0.2952, -0.9526, 0.07405, -0.2952, -0.9526, 0.07405, -0.2952, -0.9526, 0.01068, -0.2047, -0.9788, 0.01068, -0.2047, -0.9788, 0.01068, -0.2047, -0.9788, -0.9831, 0.1329, -0.1256, -0.9831, 0.1329, -0.1256, -0.9831, 0.1329, -0.1256, -0.9895, 0.06151, -0.1305, -0.9895, 0.06152, -0.1305, -0.9895, 0.06152, -0.1305, -0.4759, -0.588, 0.6541, -0.4759, -0.588, 0.6541, -0.4759, -0.588, 0.6541, -0.2759, -0.1467, -0.9499, -0.2759, -0.1467, -0.9499, -0.2758, -0.1467, -0.9499, 0.1922, -0.4558, 0.8691, 0.1922, -0.4558, 0.8691, 0.1922, -0.4558, 0.8691, -0.9986, -9.022e-07, -0.05354, -0.9986, 8.256e-10, -0.05354, -0.9986, 0.0, -0.05354, -0.9986, 0.0, -0.05354, -0.9986, 9.065e-07, -0.05354, -0.9986, -9.022e-07, -0.05354, -0.179, 1.122e-05, 0.9838, 0.179, 1.427e-05, 0.9838, 0.179, -8.553e-06, 0.9838, -0.179, -1.427e-05, 0.9838, -0.179, 8.553e-06, 0.9838, 0.179, -1.122e-05, 0.9838, -0.2811, 0.9592, -0.02997, -0.2811, 0.9592, -0.02997, -0.2811, 0.9592, -0.02997, -0.3716, 0.9282, -0.01993, -0.3716, 0.9282, -0.01993, -0.3716, 0.9282, -0.01993, 0.0, 0.925, 0.3801, -0.03813, 0.9771, 0.2095, 0.0, 0.925, 0.3801, 0.0, 0.925, 0.3801, 0.0, 0.925, 0.3801, -0.03813, 0.9771, 0.2095, 0.6324, 0.639, -0.4378, 0.6324, 0.639, -0.4378, 0.6324, 0.639, -0.4378, -0.8816, 0.3781, -0.2824, -0.8816, 0.3781, -0.2825, -0.8816, 0.3781, -0.2824, 0.05583, -0.151, -0.987, 0.05584, -0.151, -0.987, 0.05584, -0.151, -0.987, -0.09107, 0.5664, 0.8191, -0.0911, 0.5664, 0.8191, -0.09109, 0.5664, 0.8191, -0.06396, 0.9979, 0.0121, -0.06396, 0.9979, 0.0121, -0.06396, 0.9979, 0.0121, 0.001192, 0.2907, 0.9568, -1.361e-05, 0.387, 0.9221, 2.969e-06, 2.124e-05, 1.0, 2.969e-06, 2.124e-05, 1.0, -1.241e-05, -1.854e-05, 1.0, 0.001192, 0.2907, 0.9568, -0.1503, -0.7214, 0.676, -0.1503, -0.7214, 0.676, -0.1504, -0.7214, 0.676, 8.797e-06, -0.1865, 0.9825, 8.051e-06, -0.1865, 0.9825, 1.417e-05, -0.1865, 0.9825, 0.5589, -0.3678, 0.7432, 0.5589, -0.3678, 0.7432, 0.5589, -0.3678, 0.7432, -0.04461, 0.9989, 0.01066, -0.04461, 0.9989, 0.01066, -0.04461, 0.9989, 0.01066, -1.008e-07, -0.007263, -1.0, 0.0, -0.007263, -1.0, 1.012e-07, -0.007263, -1.0, -1.008e-07, -0.007263, -1.0, 9.22e-11, -0.007263, -1.0, 0.0, -0.007263, -1.0, 0.0002978, 0.7655, -0.6434, 0.0004349, 0.7655, -0.6435, 2.511e-06, 0.7655, -0.6434, 2.511e-06, 0.7655, -0.6434, 0.0, 0.6983, -0.7158, 0.0002978, 0.7655, -0.6434, -0.8935, 0.3574, -0.2718, -0.8935, 0.3573, -0.2718, -0.8935, 0.3573, -0.2718, -0.8935, 0.3573, -0.2718, -0.9002, 0.3334, -0.2802, -0.8935, 0.3574, -0.2718, -0.01068, -0.2047, -0.9788, -0.01068, -0.2047, -0.9788, -0.01068, -0.2047, -0.9788, -0.07405, -0.2952, -0.9526, -0.07405, -0.2952, -0.9526, -0.07405, -0.2952, -0.9526, 0.4759, -0.588, 0.6541, 0.4759, -0.588, 0.6541, 0.4759, -0.588, 0.6541, 0.2758, -0.1467, -0.9499, 0.2758, -0.1467, -0.9499, 0.2759, -0.1467, -0.9499, -0.1922, -0.4558, 0.8691, -0.1922, -0.4558, 0.8691, -0.1922, -0.4558, 0.8691, 0.9986, -1.398e-07, -0.05358, 0.9986, 1.901e-07, -0.05358, 0.9986, 1.304e-07, -0.05358, 0.9986, -4.193e-07, -0.05358, 0.9986, 0.0, -0.05358, 0.9986, 2.533e-07, -0.05358, -2.068e-05, -4.235e-07, -1.0, -2.068e-05, -3.519e-07, -1.0, -2.068e-05, -5.748e-07, -1.0, -2.069e-05, 7.285e-07, -1.0, -2.069e-05, 0.0, -1.0, -2.069e-05, 4.469e-07, -1.0, 0.3715, 0.9282, -0.0199, 0.3715, 0.9282, -0.0199, 0.3716, 0.9282, -0.01993, 0.2811, 0.9592, -0.02996, 0.2811, 0.9592, -0.02997, 0.2811, 0.9592, -0.02997, 2.656e-06, 0.905, -0.4255, -1.071e-05, 0.905, -0.4255, 1.953e-06, 0.905, -0.4255, 2.656e-06, 0.905, -0.4255, -3.44e-06, 0.905, -0.4255, -1.071e-05, 0.905, -0.4255, -0.6324, 0.639, -0.4378, -0.6324, 0.639, -0.4378, -0.6324, 0.639, -0.4378, 0.8816, 0.3781, -0.2824, 0.8816, 0.3781, -0.2825, 0.8816, 0.3781, -0.2824, -0.05585, -0.151, -0.987, -0.05584, -0.151, -0.987, -0.05584, -0.151, -0.987, 0.09108, 0.5664, 0.8191, 0.09111, 0.5664, 0.8191, 0.09108, 0.5664, 0.8191, 0.0, -0.001003, 1.0, 0.0, -0.001003, 1.0, 0.0, -0.001003, 1.0, 0.0, -0.001003, 1.0, 0.0, -0.001003, 1.0, 0.0, -0.001003, 1.0, 1.0, -0.001003, 0.0, 1.0, -0.001003, 0.0, 1.0, -0.001003, 0.0, 1.0, -0.001002, 0.0, 1.0, -0.001002, 0.0, 1.0, -0.001002, 0.0, 0.0, -0.001003, -1.0, 0.0, -0.001003, -1.0, 0.0, -0.001003, -1.0, 0.0, -0.001003, -1.0, 0.0, -0.001003, -1.0, 0.0, -0.001003, -1.0, -1.0, -0.001002, 0.0, -1.0, -0.001002, 0.0, -1.0, -0.001002, 0.0, -1.0, -0.001004, 0.0, -1.0, -0.001004, 0.0, -1.0, -0.001004, 0.0, 0.0, 1.0, 0.0, 0.0, 1.0, 0.0, 0.0, 1.0, 0.0, 0.0, 1.0, 0.0, 0.0, 1.0, 0.0, 0.0, 1.0, 0.0, 0.0, 0.5307, 0.8476, 0.0, 0.5307, 0.8476, 0.0, 0.5307, 0.8476, 0.0, 0.5307, 0.8476, 0.0, 0.5307, 0.8476, 0.0, 0.5307, 0.8476, 0.8352, 0.55, 0.0, 0.8352, 0.55, 0.0, 0.8352, 0.55, 0.0, 0.8352, 0.55, 0.0, 0.8352, 0.55, 0.0, 0.8352, 0.55, 0.0, 0.0, 0.5506, -0.8348, 0.0, 0.5506, -0.8348, 0.0, 0.5506, -0.8348, 0.0, 0.5506, -0.8348, 0.0, 0.5506, -0.8348, 0.0, 0.5506, -0.8348, -0.7756, 0.6312, 0.0, -0.7756, 0.6312, 0.0, -0.7756, 0.6312, 0.0, -0.7756, 0.6312, 0.0, -0.7756, 0.6312, 0.0, -0.7756, 0.6312, 0.0, -0.7071, 0.7071, 2.236e-05, -0.7071, 0.7071, -2.399e-06, -0.7071, 0.7071, 2.314e-05, -0.7071, 0.7071, 1.82e-05, -0.7071, 0.7071, -2.399e-06, -0.7071, 0.7071, 2.236e-05, -0.7071, 0.7071, 2.236e-05, -0.7071, 0.7071, 4.26e-06, -0.7071, 0.7071, 1.82e-05, -0.975, -0.2023, 0.09133, -0.975, -0.2023, 0.09133, -0.975, -0.2023, 0.09133, -0.6728, 0.4796, 0.5633, -0.6728, 0.4796, 0.5633, -0.6728, 0.4796, 0.5633, 0.0, 0.4579, 0.889, 0.0, 0.4579, 0.889, 0.0, 0.4579, 0.889, 0.7143, 0.4815, -0.5079, 0.7143, 0.4815, -0.5079, 0.7143, 0.4815, -0.5079, -0.1154, 0.4114, -0.9041, -0.1154, 0.4114, -0.9041, -0.1154, 0.4114, -0.9041, 0.1188, -0.9832, -0.1383, 0.1188, -0.9832, -0.1383, 0.1188, -0.9832, -0.1383, 0.0, -0.9982, -0.05923, 0.0, -0.9982, -0.05923, 0.0, -0.9982, -0.05923, 0.0, -0.9982, -0.05923, 0.0, -0.9982, -0.05923, 0.0, -0.9982, -0.05923, 0.9812, 0.1572, 0.1123, 0.9812, 0.1572, 0.1123, 0.9812, 0.1572, 0.1123, 0.9704, 0.2354, 0.05457, 0.9704, 0.2354, 0.05457, 0.9704, 0.2354, 0.05457, 0.975, -0.2024, 0.09133, 0.975, -0.2024, 0.09133, 0.975, -0.2024, 0.09133, 0.0, 0.9983, -0.05756, 1.107e-06, 0.9983, -0.05756, 2.814e-06, 0.9983, -0.05756, 0.0, 0.9983, -0.05756, 0.0, 0.9983, -0.05755, 1.107e-06, 0.9983, -0.05756, 1.107e-06, 0.9983, -0.05756, -6.791e-05, 0.9999, -0.01641, 2.814e-06, 0.9983, -0.05756, -6.791e-05, 0.9999, -0.01641, 6.973e-06, 0.9999, -0.01635, 2.814e-06, 0.9983, -0.05756, 6.973e-06, 0.9999, -0.01635, -6.791e-05, 0.9999, -0.01641, 2.063e-07, 0.9999, -0.01638, -6.791e-05, 0.9999, -0.01641, 1.107e-06, 0.9983, -0.05756, 1.57e-05, 0.9999, -0.01635, -0.1188, -0.9832, -0.1383, -0.1188, -0.9832, -0.1383, -0.1188, -0.9832, -0.1383, 0.1037, 0.9296, 0.3537, 0.1037, 0.9296, 0.3537, 0.1037, 0.9296, 0.3537, 0.1037, 0.9296, 0.3537, 0.09098, 0.9343, 0.3448, 0.1037, 0.9296, 0.3537, 0.09144, 0.9868, -0.1337, 0.09771, 0.9869, -0.128, 0.09757, 0.9869, -0.1281, 0.09757, 0.9869, -0.1281, 0.09115, 0.9868, -0.134, 0.09144, 0.9868, -0.1337, 0.7149, 0.5112, -0.477, 0.7149, 0.5112, -0.477, 0.7149, 0.5112, -0.477, 0.1083, 0.7516, 0.6507, 0.1083, 0.7516, 0.6507, 0.1083, 0.7516, 0.6507, 0.02851, 0.6549, 0.7552, 0.02851, 0.6549, 0.7552, 0.02851, 0.6549, 0.7552, 0.9619, 0.01562, -0.2731, 0.9619, 0.01562, -0.2731, 0.9619, 0.01562, -0.2731, 0.9403, 0.2665, -0.2116, 0.9403, 0.2665, -0.2116, 0.9403, 0.2665, -0.2116, 0.6728, 0.4796, 0.5633, 0.6728, 0.4796, 0.5633, 0.6728, 0.4796, 0.5633, 0.0, 0.4579, 0.889, 0.0, 0.4579, 0.889, 0.0, 0.4579, 0.889, -0.7143, 0.4815, -0.5079, -0.7143, 0.4815, -0.5079, -0.7143, 0.4815, -0.5079, 0.1154, 0.4114, -0.9041, 0.1154, 0.4114, -0.9041, 0.1154, 0.4114, -0.9041, 0.9598, 0.1532, 0.235, 0.9598, 0.1532, 0.235, 0.9598, 0.1532, 0.235, -0.121, 0.09189, 0.9884, -0.1209, 0.09196, 0.9884, -0.121, 0.09193, 0.9884, -0.121, 0.09193, 0.9884, -0.1219, 0.09054, 0.9884, -0.121, 0.09189, 0.9884, -0.9922, 0.03095, -0.1211, -0.9922, 0.03095, -0.1211, -0.9922, 0.03095, -0.1211, -0.01485, -0.9926, 0.1204, -0.01483, -0.9926, 0.1204, -0.01485, -0.9926, 0.1204, -0.01483, -0.9926, 0.1204, -0.01485, -0.9926, 0.1204, 0.01485, -0.9926, 0.1204, -0.01483, -0.9926, 0.1204, 0.01485, -0.9926, 0.1204, 0.01485, -0.9926, 0.1204, -2.371e-07, 0.4985, -0.8669, 0.0, 0.5047, -0.8633, -0.007734, 0.5025, -0.8645, -2.371e-07, 0.4985, -0.8669, 0.0, 0.5047, -0.8633, 0.0, 0.5047, -0.8633, -0.7149, 0.5112, -0.477, -0.7149, 0.5112, -0.477, -0.7149, 0.5112, -0.477, 0.0, 0.02302, 0.9997, 0.0, 0.02302, 0.9997, 0.0, 0.02302, 0.9997, -0.9915, -0.001218, -0.1299, -0.9915, -0.001218, -0.1299, -0.9915, -0.001218, -0.1299, -0.9885, 0.05779, -0.1398, -0.9885, 0.05779, -0.1398, -0.9885, 0.05779, -0.1398, 0.1219, 0.09063, 0.9884, 0.1219, 0.09054, 0.9884, 0.1218, 0.09066, 0.9884, 0.1218, 0.09066, 0.9884, 0.1209, 0.09197, 0.9884, 0.1219, 0.09063, 0.9884, 0.9922, 0.03095, -0.1211, 0.9922, 0.03095, -0.1211, 0.9922, 0.03095, -0.1211, 0.9885, 0.05779, -0.1398, 0.9885, 0.05779, -0.1398, 0.9885, 0.05779, -0.1398, 0.9915, -0.001218, -0.1299, 0.9915, -0.001218, -0.1299, 0.9915, -0.001218, -0.1299, 0.0, -0.2074, 0.9783, 0.0, -0.2074, 0.9783, 0.0, -0.2074, 0.9783, 0.0, -0.2074, 0.9783, 0.0, -0.2074, 0.9783, 0.0, -0.2074, 0.9783, -0.9939, 0.09948, -0.04736, -0.9939, 0.09948, -0.04736, -0.9939, 0.09948, -0.04736, -0.992, 0.01905, 0.1251, -0.992, 0.01905, 0.1251, -0.992, 0.01905, 0.1251, -0.9867, 0.109, 0.1205, -0.9867, 0.1089, 0.1205, -0.9867, 0.1089, 0.1205, -0.9867, 0.109, 0.1205, -0.9867, 0.1089, 0.1205, -0.9867, 0.1089, 0.1205, -0.9988, 0.04965, 0.005174, -0.9988, 0.04965, 0.005174, -0.9988, 0.04965, 0.005174, -0.6037, 0.6164, 0.5055, -0.6037, 0.6164, 0.5055, -0.6037, 0.6164, 0.5055, -0.9956, 0.01649, -0.09219, -0.9956, 0.01649, -0.09219, -0.9956, 0.01649, -0.09219, -0.978, 0.1699, 0.1215, -0.978, 0.1699, 0.1215, -0.978, 0.1699, 0.1215, 0.6037, 0.6164, 0.5055, 0.6037, 0.6164, 0.5055, 0.6037, 0.6164, 0.5055, 0.0, 0.02302, 0.9997, 0.0, 0.02302, 0.9997, 0.0, 0.02302, 0.9997, 0.978, 0.1699, 0.1215, 0.978, 0.1699, 0.1215, 0.978, 0.1699, 0.1215, 0.9939, 0.09948, -0.04736, 0.9939, 0.09948, -0.04736, 0.9939, 0.09948, -0.04736, 0.992, 0.01905, 0.1251, 0.992, 0.01905, 0.1251, 0.992, 0.01905, 0.1251, 0.9867, 0.1089, 0.1205, 0.9867, 0.1091, 0.1204, 0.9867, 0.1089, 0.1205, 0.9867, 0.1089, 0.1205, 0.9867, 0.1089, 0.1205, 0.9867, 0.1091, 0.1204, 0.9988, 0.04965, 0.005175, 0.9988, 0.04965, 0.005175, 0.9988, 0.04965, 0.005175, 0.0, -0.8942, 0.4478, 0.0, -0.8942, 0.4478, 0.0, -0.8942, 0.4478, 0.0, -0.8942, 0.4478, 0.0, -0.8942, 0.4478, 0.0, -0.8942, 0.4478, 0.9956, 0.01649, -0.09219, 0.9956, 0.01649, -0.09219, 0.9956, 0.01649, -0.09219, -9.872e-06, 0.4137, 0.9104, -3.004e-06, 0.4137, 0.9104, 1.035e-05, 0.4137, 0.9104, -3.004e-06, 0.4137, 0.9104, -9.872e-06, 0.4137, 0.9104, 8.36e-06, 0.4137, 0.9104, -3.004e-06, 0.4137, 0.9104, 8.36e-06, 0.4137, 0.9104, -7.676e-06, 0.4137, 0.9104, 0.04213, 0.9439, 0.3277, 0.04214, 0.9439, 0.3277, 0.04214, 0.9439, 0.3277, 1.396e-05, 0.9346, 0.3556, 1.406e-05, 0.9346, 0.3557, 1.404e-05, 0.9346, 0.3557, 0.06396, 0.9979, 0.0121, 0.06396, 0.9979, 0.0121, 0.06396, 0.9979, 0.01209, 1.562e-05, 0.9917, -0.1286, 1.237e-06, 0.9917, -0.1286, 1.156e-05, 0.9917, -0.1286, 1.156e-05, 0.9917, -0.1286, 2.172e-05, 0.9917, -0.1286, 1.562e-05, 0.9917, -0.1286, -0.001191, 0.2907, 0.9568, 1.164e-05, -1.968e-05, 1.0, 2.974e-06, 2.132e-05, 1.0, 2.974e-06, 2.132e-05, 1.0, -1.361e-05, 0.387, 0.9221, -0.001191, 0.2907, 0.9568, -1.187e-05, -0.1865, 0.9825, 0.0002116, -0.1862, 0.9825, -1.033e-05, -0.1865, 0.9825, 0.1503, -0.7214, 0.676, 0.1503, -0.7214, 0.6761, 0.1503, -0.7214, 0.6761, -0.07278, -0.34, 0.9376, -0.07283, -0.34, 0.9376, 0.0728, -0.34, 0.9376, -0.5589, -0.3678, 0.7432, -0.5589, -0.3678, 0.7432, -0.5589, -0.3678, 0.7432, 0.04461, 0.9989, 0.01065, 0.04461, 0.9989, 0.01066, 0.04461, 0.9989, 0.01066, -0.0002896, 0.7655, -0.6434, -3.472e-06, 0.7656, -0.6433, 9.235e-06, 0.7655, -0.6434, -1.721e-05, 0.6659, 0.746, -1.665e-05, 0.6659, 0.746, -1.883e-05, 0.6659, 0.746, -0.1133, 0.8129, 0.5713, -0.1133, 0.8129, 0.5713, -0.1133, 0.8129, 0.5713, 0.9002, 0.3334, -0.2802, 0.9002, 0.3334, -0.2802, 0.9002, 0.3334, -0.2802, 0.9002, 0.3334, -0.2802, 0.8935, 0.3573, -0.2718, 0.9002, 0.3334, -0.2802, 0.07405, -0.2952, -0.9526, 0.07405, -0.2952, -0.9526, 0.07405, -0.2952, -0.9526, 0.01068, -0.2047, -0.9788, 0.01068, -0.2047, -0.9788, 0.01068, -0.2047, -0.9788, -0.9831, 0.1329, -0.1256, -0.9831, 0.1329, -0.1256, -0.9831, 0.1329, -0.1256, -0.9895, 0.06151, -0.1305, -0.9895, 0.06152, -0.1305, -0.9895, 0.06152, -0.1305, -0.4759, -0.588, 0.6541, -0.4759, -0.588, 0.6541, -0.4759, -0.588, 0.6541, -0.2759, -0.1467, -0.9499, -0.2759, -0.1467, -0.9499, -0.2758, -0.1467, -0.9499, 0.1922, -0.4558, 0.8691, 0.1922, -0.4558, 0.8691, 0.1922, -0.4558, 0.8691, -0.9986, -9.022e-07, -0.05354, -0.9986, 8.256e-10, -0.05354, -0.9986, 0.0, -0.05354, -0.9986, 0.0, -0.05354, -0.9986, 9.065e-07, -0.05354, -0.9986, -9.022e-07, -0.05354, -0.179, 1.122e-05, 0.9838, 0.179, 1.427e-05, 0.9838, 0.179, -8.553e-06, 0.9838, -0.179, -1.427e-05, 0.9838, -0.179, 8.553e-06, 0.9838, 0.179, -1.122e-05, 0.9838, -0.2811, 0.9592, -0.02997, -0.2811, 0.9592, -0.02997, -0.2811, 0.9592, -0.02997, -0.3716, 0.9282, -0.01993, -0.3716, 0.9282, -0.01993, -0.3716, 0.9282, -0.01993, 0.0, 0.925, 0.3801, -0.03813, 0.9771, 0.2095, 0.0, 0.925, 0.3801, 0.0, 0.925, 0.3801, 0.0, 0.925, 0.3801, -0.03813, 0.9771, 0.2095, 0.6324, 0.639, -0.4378, 0.6324, 0.639, -0.4378, 0.6324, 0.639, -0.4378, -0.8816, 0.3781, -0.2824, -0.8816, 0.3781, -0.2824, -0.8816, 0.3781, -0.2824, 0.05583, -0.151, -0.987, 0.05584, -0.151, -0.987, 0.05584, -0.151, -0.987, -0.09107, 0.5664, 0.8191, -0.0911, 0.5664, 0.8191, -0.09109, 0.5664, 0.8191, -0.06396, 0.9979, 0.0121, -0.06396, 0.9979, 0.01209, -0.06396, 0.9979, 0.0121, 0.001192, 0.2907, 0.9568, -1.361e-05, 0.387, 0.9221, 2.974e-06, 2.132e-05, 1.0, 2.974e-06, 2.132e-05, 1.0, -1.241e-05, -1.854e-05, 1.0, 0.001192, 0.2907, 0.9568, -0.1503, -0.7214, 0.676, -0.1503, -0.7214, 0.6761, -0.1504, -0.7214, 0.6761, 8.797e-06, -0.1865, 0.9825, -3e-07, -0.1865, 0.9825, 1.417e-05, -0.1865, 0.9825, 0.5589, -0.3678, 0.7432, 0.5589, -0.3678, 0.7432, 0.5589, -0.3678, 0.7432, -0.04461, 0.9989, 0.01066, -0.04461, 0.9989, 0.01066, -0.04461, 0.9989, 0.01066, -1.008e-07, -0.007263, -1.0, 0.0, -0.007263, -1.0, 1.012e-07, -0.007263, -1.0, -1.008e-07, -0.007263, -1.0, 9.22e-11, -0.007263, -1.0, 0.0, -0.007263, -1.0, 0.0002978, 0.7655, -0.6434, 0.0004349, 0.7655, -0.6435, 2.511e-06, 0.7655, -0.6434, 2.511e-06, 0.7655, -0.6434, 0.0, 0.6983, -0.7158, 0.0002978, 0.7655, -0.6434, -0.8935, 0.3574, -0.2718, -0.8935, 0.3573, -0.2718, -0.8935, 0.3573, -0.2718, -0.8935, 0.3573, -0.2718, -0.9002, 0.3334, -0.2802, -0.8935, 0.3574, -0.2718, -0.01068, -0.2047, -0.9788, -0.01068, -0.2047, -0.9788, -0.01068, -0.2047, -0.9788, -0.07405, -0.2952, -0.9526, -0.07405, -0.2952, -0.9526, -0.07405, -0.2952, -0.9526, 0.4759, -0.588, 0.6541, 0.4759, -0.588, 0.6541, 0.4759, -0.588, 0.6541, 0.2758, -0.1467, -0.9499, 0.2758, -0.1467, -0.9499, 0.2759, -0.1467, -0.9499, -0.1922, -0.4558, 0.8691, -0.1922, -0.4558, 0.8691, -0.1922, -0.4558, 0.8691, 0.9986, -1.398e-07, -0.05358, 0.9986, 1.901e-07, -0.05358, 0.9986, 1.285e-07, -0.05358, 0.9986, -4.193e-07, -0.05358, 0.9986, 0.0, -0.05358, 0.9986, 2.524e-07, -0.05358, -2.069e-05, -4.238e-07, -1.0, -2.069e-05, -3.519e-07, -1.0, -2.069e-05, -5.748e-07, -1.0, -2.068e-05, 7.285e-07, -1.0, -2.068e-05, 0.0, -1.0, -2.068e-05, 4.465e-07, -1.0, 0.3715, 0.9282, -0.0199, 0.3715, 0.9282, -0.0199, 0.3716, 0.9282, -0.01993, 0.2811, 0.9592, -0.02996, 0.2811, 0.9592, -0.02997, 0.2811, 0.9592, -0.02997, 2.634e-06, 0.905, -0.4255, -1.07e-05, 0.905, -0.4255, 1.953e-06, 0.905, -0.4255, 2.634e-06, 0.905, -0.4255, -3.445e-06, 0.905, -0.4255, -1.07e-05, 0.905, -0.4255, -0.6324, 0.639, -0.4378, -0.6324, 0.639, -0.4378, -0.6324, 0.639, -0.4378, 0.8816, 0.3781, -0.2824, 0.8816, 0.3781, -0.2825, 0.8816, 0.3781, -0.2824, -0.05585, -0.151, -0.987, -0.05584, -0.151, -0.987, -0.05584, -0.151, -0.987, 0.09108, 0.5664, 0.8191, 0.09111, 0.5664, 0.8191, 0.09108, 0.5664, 0.8191, 0.0, -0.001003, 1.0, 0.0, -0.001003, 1.0, 0.0, -0.001003, 1.0, 0.0, -0.001003, 1.0, 0.0, -0.001003, 1.0, 0.0, -0.001003, 1.0, 1.0, -0.001003, 0.0, 1.0, -0.001003, 0.0, 1.0, -0.001003, 0.0, 1.0, -0.001003, 0.0, 1.0, -0.001003, 0.0, 1.0, -0.001003, 0.0, 0.0, -0.001003, -1.0, 0.0, -0.001003, -1.0, 0.0, -0.001003, -1.0, 0.0, -0.001003, -1.0, 0.0, -0.001003, -1.0, 0.0, -0.001003, -1.0, -1.0, -0.001003, 0.0, -1.0, -0.001003, 0.0, -1.0, -0.001003, 0.0, -1.0, -0.001003, 0.0, -1.0, -0.001003, 0.0, -1.0, -0.001003, 0.0, 0.0, 1.0, 0.0, 0.0, 1.0, 0.0, 0.0, 1.0, 0.0, 0.0, 1.0, 0.0, 0.0, 1.0, 0.0, 0.0, 1.0, 0.0, 0.0, 0.5307, 0.8476, 0.0, 0.5307, 0.8476, 0.0, 0.5307, 0.8476, 0.0, 0.5307, 0.8476, 0.0, 0.5307, 0.8476, 0.0, 0.5307, 0.8476, 0.8352, 0.55, 0.0, 0.8352, 0.55, 0.0, 0.8352, 0.55, 0.0, 0.8352, 0.55, 0.0, 0.8352, 0.55, 0.0, 0.8352, 0.55, 0.0, 0.0, 0.5506, -0.8348, 0.0, 0.5506, -0.8348, 0.0, 0.5506, -0.8348, 0.0, 0.5506, -0.8348, 0.0, 0.5506, -0.8348, 0.0, 0.5506, -0.8348, -0.7756, 0.6312, 0.0, -0.7756, 0.6312, 0.0, -0.7756, 0.6312, 0.0, -0.7756, 0.6312, 0.0, -0.7756, 0.6312, 0.0, -0.7756, 0.6312, 0.0, -0.7071, 0.7071, 2.245e-05, -0.7071, 0.7071, -2.623e-06, -0.7071, 0.7071, 2.298e-05, -0.7071, 0.7071, 1.802e-05, -0.7071, 0.7071, -2.623e-06, -0.7071, 0.7071, 2.245e-05, -0.7071, 0.7071, 2.245e-05, -0.7071, 0.7071, 4.06e-06, -0.7071, 0.7071, 1.802e-05, -0.975, -0.2024, 0.09133, -0.975, -0.2024, 0.09133, -0.975, -0.2024, 0.09133, -0.6728, 0.4796, 0.5633, -0.6728, 0.4796, 0.5633, -0.6728, 0.4796, 0.5633, 0.0, 0.4579, 0.889, 0.0, 0.4579, 0.889, 0.0, 0.4579, 0.889, 0.7143, 0.4815, -0.5079, 0.7143, 0.4815, -0.5079, 0.7143, 0.4815, -0.5079, -0.1154, 0.4114, -0.9041, -0.1154, 0.4114, -0.9041, -0.1154, 0.4114, -0.9041, 0.1188, -0.9832, -0.1383, 0.1188, -0.9832, -0.1383, 0.1188, -0.9832, -0.1383, 0.0, -0.9982, -0.05923, 0.0, -0.9982, -0.05923, 0.0, -0.9982, -0.05923, 0.0, -0.9982, -0.05923, 0.0, -0.9982, -0.05923, 0.0, -0.9982, -0.05923, 0.9812, 0.1572, 0.1123, 0.9812, 0.1572, 0.1123, 0.9812, 0.1572, 0.1123, 0.9704, 0.2354, 0.05457, 0.9704, 0.2354, 0.05457, 0.9704, 0.2354, 0.05457, 0.975, -0.2024, 0.09133, 0.975, -0.2024, 0.09133, 0.975, -0.2024, 0.09133, 0.0, 0.9983, -0.05756, 1.111e-06, 0.9983, -0.05756, 2.64e-06, 0.9983, -0.05756, 0.0, 0.9983, -0.05756, 0.0, 0.9983, -0.05755, 1.111e-06, 0.9983, -0.05756, 1.111e-06, 0.9983, -0.05756, 6.405e-06, 0.9999, -0.01635, 2.64e-06, 0.9983, -0.05756, 6.405e-06, 0.9999, -0.01635, 6.786e-06, 0.9999, -0.01635, 2.64e-06, 0.9983, -0.05756, 6.786e-06, 0.9999, -0.01635, 6.405e-06, 0.9999, -0.01635, 2.084e-07, 0.9999, -0.01633, 6.405e-06, 0.9999, -0.01635, 1.111e-06, 0.9983, -0.05756, 1.571e-05, 0.9999, -0.01635, -0.1188, -0.9832, -0.1383, -0.1188, -0.9832, -0.1383, -0.1188, -0.9832, -0.1383, 0.1037, 0.9296, 0.3538, 0.1037, 0.9296, 0.3537, 0.1037, 0.9296, 0.3537, 0.1037, 0.9296, 0.3537, 0.09098, 0.9343, 0.3448, 0.1037, 0.9296, 0.3538, 0.09144, 0.9868, -0.1337, 0.09771, 0.9869, -0.128, 0.09757, 0.9869, -0.1281, 0.09757, 0.9869, -0.1281, 0.09115, 0.9868, -0.134, 0.09144, 0.9868, -0.1337, 0.7149, 0.5112, -0.477, 0.7149, 0.5112, -0.477, 0.7149, 0.5112, -0.477, 0.1083, 0.7516, 0.6507, 0.1083, 0.7516, 0.6507, 0.1083, 0.7516, 0.6507, 0.02851, 0.6549, 0.7552, 0.02851, 0.6549, 0.7552, 0.02851, 0.6549, 0.7552, 0.9619, 0.01563, -0.2731, 0.9619, 0.01563, -0.2731, 0.9619, 0.01563, -0.2731, 0.9403, 0.2665, -0.2116, 0.9403, 0.2665, -0.2116, 0.9403, 0.2665, -0.2116, 0.6728, 0.4796, 0.5633, 0.6728, 0.4796, 0.5633, 0.6728, 0.4796, 0.5633, 0.0, 0.4579, 0.889, 0.0, 0.4579, 0.889, 0.0, 0.4579, 0.889, -0.7143, 0.4815, -0.5079, -0.7143, 0.4815, -0.5079, -0.7143, 0.4815, -0.5079, 0.1154, 0.4114, -0.9041, 0.1154, 0.4114, -0.9041, 0.1154, 0.4114, -0.9041, 0.9598, 0.1532, 0.235, 0.9598, 0.1532, 0.235, 0.9598, 0.1532, 0.235, -0.121, 0.09189, 0.9884, -0.1209, 0.09196, 0.9884, -0.121, 0.09193, 0.9884, -0.121, 0.09193, 0.9884, -0.1219, 0.09054, 0.9884, -0.121, 0.09189, 0.9884, -0.9922, 0.03095, -0.1211, -0.9922, 0.03095, -0.1211, -0.9922, 0.03095, -0.1211, -0.01485, -0.9926, 0.1204, -0.01483, -0.9926, 0.1204, -0.01485, -0.9926, 0.1204, -0.01483, -0.9926, 0.1204, -0.01485, -0.9926, 0.1204, 0.01485, -0.9926, 0.1204, -0.01483, -0.9926, 0.1204, 0.01485, -0.9926, 0.1204, 0.01485, -0.9926, 0.1204, -2.363e-07, 0.4985, -0.8669, 0.0, 0.5047, -0.8633, -0.007734, 0.5025, -0.8645, -2.363e-07, 0.4985, -0.8669, 0.0, 0.5047, -0.8633, 0.0, 0.5047, -0.8633, -0.7149, 0.5112, -0.477, -0.7149, 0.5112, -0.477, -0.7149, 0.5112, -0.477, 0.0, 0.02302, 0.9997, 0.0, 0.02302, 0.9997, 0.0, 0.02302, 0.9997, -0.9915, -0.001217, -0.1299, -0.9915, -0.001217, -0.1299, -0.9915, -0.001217, -0.1299, -0.9885, 0.05779, -0.1398, -0.9885, 0.05779, -0.1398, -0.9885, 0.05779, -0.1398, 0.1219, 0.09063, 0.9884, 0.1219, 0.09054, 0.9884, 0.1218, 0.09078, 0.9884, 0.1218, 0.09078, 0.9884, 0.1209, 0.09196, 0.9884, 0.1219, 0.09063, 0.9884, 0.9922, 0.03095, -0.1211, 0.9922, 0.03095, -0.1211, 0.9922, 0.03095, -0.1211, 0.9885, 0.05779, -0.1398, 0.9885, 0.05779, -0.1398, 0.9885, 0.05779, -0.1398, 0.9915, -0.001218, -0.1299, 0.9915, -0.001218, -0.1299, 0.9915, -0.001218, -0.1299, 0.0, -0.2074, 0.9783, 0.0, -0.2074, 0.9783, 0.0, -0.2074, 0.9783, 0.0, -0.2074, 0.9783, 0.0, -0.2074, 0.9783, 0.0, -0.2074, 0.9783, -0.9939, 0.09948, -0.04736, -0.9939, 0.09948, -0.04736, -0.9939, 0.09948, -0.04736, -0.992, 0.01905, 0.1251, -0.992, 0.01905, 0.1251, -0.992, 0.01905, 0.1251, -0.9867, 0.109, 0.1205, -0.9867, 0.1089, 0.1205, -0.9867, 0.1089, 0.1205, -0.9867, 0.109, 0.1205, -0.9867, 0.1089, 0.1205, -0.9867, 0.1089, 0.1205, -0.9988, 0.04965, 0.005174, -0.9988, 0.04965, 0.005174, -0.9988, 0.04965, 0.005174, -0.6037, 0.6164, 0.5055, -0.6037, 0.6164, 0.5055, -0.6037, 0.6164, 0.5055, -0.9956, 0.01649, -0.09219, -0.9956, 0.01649, -0.09219, -0.9956, 0.01649, -0.09219, -0.978, 0.1699, 0.1215, -0.978, 0.1699, 0.1215, -0.978, 0.1699, 0.1215, 0.6037, 0.6164, 0.5055, 0.6037, 0.6164, 0.5055, 0.6037, 0.6164, 0.5055, 0.0, 0.02302, 0.9997, 0.0, 0.02302, 0.9997, 0.0, 0.02302, 0.9997, 0.978, 0.1699, 0.1215, 0.978, 0.1699, 0.1215, 0.978, 0.1699, 0.1215, 0.9939, 0.09947, -0.04736, 0.9939, 0.09947, -0.04736, 0.9939, 0.09947, -0.04736, 0.992, 0.01905, 0.1251, 0.992, 0.01905, 0.1251, 0.992, 0.01905, 0.1251, 0.9867, 0.1089, 0.1205, 0.9867, 0.109, 0.1205, 0.9867, 0.1089, 0.1205, 0.9867, 0.1089, 0.1205, 0.9867, 0.1089, 0.1205, 0.9867, 0.109, 0.1205, 0.9988, 0.04965, 0.005174, 0.9988, 0.04965, 0.005174, 0.9988, 0.04965, 0.005174, 0.0, -0.8942, 0.4478, 0.0, -0.8942, 0.4478, 0.0, -0.8942, 0.4478, 0.0, -0.8942, 0.4478, 0.0, -0.8942, 0.4478, 0.0, -0.8942, 0.4478, 0.9956, 0.01649, -0.09219, 0.9956, 0.01649, -0.09219, 0.9956, 0.01649, -0.09219, -9.85e-06, 0.4137, 0.9104, -2.971e-06, 0.4137, 0.9104, 1.041e-05, 0.4137, 0.9104, -2.971e-06, 0.4137, 0.9104, -9.85e-06, 0.4137, 0.9104, 8.322e-06, 0.4137, 0.9104, -2.971e-06, 0.4137, 0.9104, 8.322e-06, 0.4137, 0.9104, -7.697e-06, 0.4137, 0.9104])] * 3)])

# ---- objects
ob_mobile_stair_bottom_2_wide = bpy.data.objects.new('mobile_stair_bottom_2_wide', me_scene_009)

# ---- transforms, parenting, visibility, modifiers, constraints
ob_mobile_stair_bottom_2_wide.location = (0.0, 0.0, 0.0)
ob_mobile_stair_bottom_2_wide.rotation_euler = (1.571, -0.0, 0.0)
ob_mobile_stair_bottom_2_wide.scale = (0.01, 0.01, 0.01)
ob_mobile_stair_bottom_2_wide.color = (0.8, 0.8, 0.8, 1.0)
ob_mobile_stair_bottom_2_wide.lineart.crease_threshold = 0.0

# ---- collection membership
col_collection_1.objects.link(ob_mobile_stair_bottom_2_wide)

# ---- scene / render settings (as saved in the file)
scene.frame_start = 1; scene.frame_end = 250; scene.frame_set(0)
scene.render.engine = 'BLENDER_EEVEE_NEXT'
scene.render.resolution_percentage = 50
scene.render.fps = 25
scene.render.dither_intensity = 0.0
scene.cycles.use_denoising = False
scene.cycles.samples = 128
scene.cycles.sampling_pattern = 'TABULATED_SOBOL'
scene.cycles.light_sampling_threshold = 0.0
scene.cycles.use_adaptive_sampling = False
scene.cycles.use_light_tree = False
scene.cycles.blur_glossy = 0.0
scene.cycles.sample_clamp_indirect = 0.0
scene.view_settings.view_transform = 'Standard'
bpy.context.view_layer.update()

# ---- added for rendering (the .blend has no active camera and no usable light): camera, sun
cam_auto = bpy.data.cameras.new('AutoCamera')
cam_auto.lens = 50.0
cam_auto.sensor_width = 36.0
cam_auto.clip_end = 1000.0
ob_auto_camera = bpy.data.objects.new('AutoCamera', cam_auto)
scene.collection.objects.link(ob_auto_camera)
ob_auto_camera.location = (6.34051, -6.78118, 6.28366)
ob_auto_camera.rotation_euler = (1.09748, -7.21219e-08, 0.694738)
scene.camera = ob_auto_camera
light_auto_sun = bpy.data.lights.new('AutoSun', 'SUN')
light_auto_sun.energy = 3.0
light_auto_sun.angle = 0.0523599
ob_auto_sun = bpy.data.objects.new('AutoSun', light_auto_sun)
scene.collection.objects.link(ob_auto_sun)
ob_auto_sun.rotation_euler = (0.872665, 0.174533, 0.523599)
bpy.context.view_layer.update()
